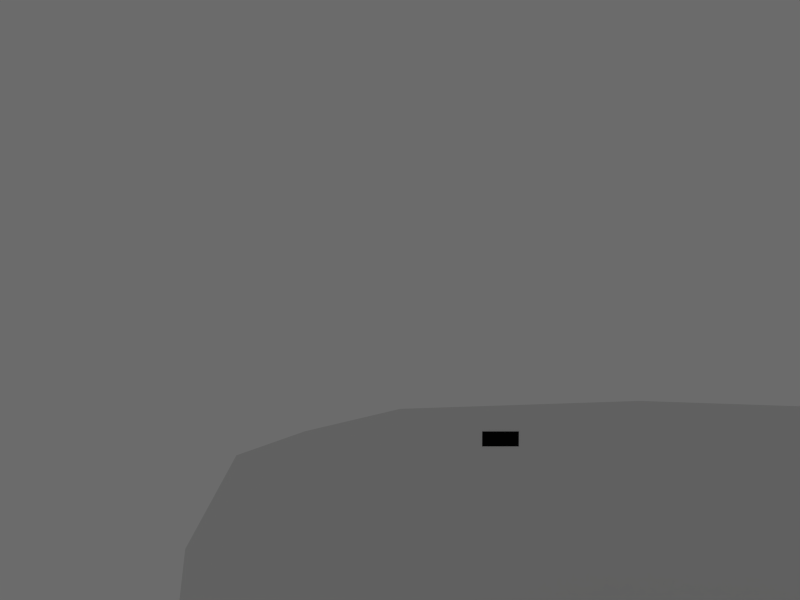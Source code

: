 # Source: piper-archer-tx-panel.blend  (saved by Blender 2.73.9; exported with 4.5.12 LTS)
import bpy
from mathutils import Matrix  # noqa: F401  (used for matrix-valued properties, if any)

bpy.ops.wm.read_factory_settings(use_empty=True)
scene = bpy.context.scene
scene.name = 'Scene'

# ---- collections
col_collection_1 = bpy.data.collections.new('Collection 1'); scene.collection.children.link(col_collection_1)
col_collection_6 = bpy.data.collections.new('Collection 6'); scene.collection.children.link(col_collection_6)

# ---- materials (node trees are filled in below, after node groups)
mat_dashboard = bpy.data.materials.new('dashboard')
mat_dashboard.alpha_threshold = 0.0
mat_dashboard.use_transparent_shadow = False
mat_dashboard.roughness = 0.5
mat_controls = bpy.data.materials.new('controls')
mat_controls.alpha_threshold = 0.0
mat_controls.use_transparent_shadow = False
mat_controls.diffuse_color = (0.42, 0.42, 0.42, 1.0)
mat_controls.roughness = 0.5
mat_controls.line_color = (0.0, 0.0, 0.0, 1.0)
mat_brown_plastic = bpy.data.materials.new('brown plastic')
mat_brown_plastic.alpha_threshold = 0.0
mat_brown_plastic.use_transparent_shadow = False
mat_brown_plastic.diffuse_color = (0.723, 0.4693, 0.1946, 1.0)
mat_brown_plastic.specular_color = (0.821, 0.8093, 0.8327)
mat_brown_plastic.roughness = 0.5
mat_brown_plastic.specular_intensity = 1.0
mat_brown_plastic.line_color = (0.0, 0.0, 0.0, 1.0)
mat_glossy_black_plastic = bpy.data.materials.new('glossy black plastic')
mat_glossy_black_plastic.alpha_threshold = 0.0
mat_glossy_black_plastic.use_transparent_shadow = False
mat_glossy_black_plastic.diffuse_color = (0.05229, 0.03737, 0.0, 1.0)
mat_glossy_black_plastic.roughness = 0.5
mat_glossy_black_plastic.line_color = (0.0, 0.0, 0.0, 1.0)
mat_black_plastic = bpy.data.materials.new('black plastic')
mat_black_plastic.alpha_threshold = 0.0
mat_black_plastic.use_transparent_shadow = False
mat_black_plastic.diffuse_color = (0.07324, 0.07324, 0.07324, 1.0)
mat_black_plastic.specular_color = (0.4849, 0.4849, 0.4849)
mat_black_plastic.roughness = 0.5
mat_black_plastic.line_color = (0.0, 0.0, 0.0, 1.0)
mat_chrome = bpy.data.materials.new('chrome')
mat_chrome.alpha_threshold = 0.0
mat_chrome.use_transparent_shadow = False
mat_chrome.diffuse_color = (1.0, 0.7255, 0.09234, 1.0)
mat_chrome.roughness = 0.5
mat_chrome.specular_intensity = 1.0
mat_chrome.line_color = (0.0, 0.0, 0.0, 1.0)
mat_white_plastic = bpy.data.materials.new('white plastic')
mat_white_plastic.alpha_threshold = 0.0
mat_white_plastic.use_transparent_shadow = False
mat_white_plastic.roughness = 0.5
mat_white_plastic.line_color = (0.0, 0.0, 0.0, 1.0)
mat_cockpit_registration = bpy.data.materials.new('cockpit registration')
mat_cockpit_registration.alpha_threshold = 0.0
mat_cockpit_registration.use_transparent_shadow = False
mat_cockpit_registration.diffuse_color = (0.003872, 0.003872, 0.003872, 1.0)
mat_cockpit_registration.roughness = 0.5
mat_cockpit_registration.line_color = (0.0, 0.0, 0.0, 1.0)

# ---- material node trees

# ---- world
world_world = bpy.data.worlds.new('World'); scene.world = world_world
world_world.use_nodes = True; world_world.node_tree.nodes.clear()
_N = world_world.node_tree.nodes; _L = world_world.node_tree.links
n0 = _N.new('ShaderNodeOutputWorld'); n0.name = 'World Output'; n0.location = (300, 300)
n1 = _N.new('ShaderNodeBackground'); n1.name = 'Background'; n1.location = (10, 300)
n1.inputs[0].default_value = (0.6703, 0.6703, 0.6703, 1.0)
n1.inputs[1].default_value = 0.2
_L.new(n1.outputs[0], n0.inputs[0])
n0.is_active_output = True
world_world.color = (0.05088, 0.05088, 0.05088)
world_world.use_sun_shadow = False
world_world.sun_shadow_jitter_overblur = 0.0
world_world.cycles.sampling_method = 'MANUAL'
world_world.cycles.sample_map_resolution = 256
world_world.light_settings.ao_factor = 0.5897
world_world.light_settings.distance = 1.0

# ---- cameras
cam_human = bpy.data.cameras.new('human')
cam_human.clip_end = 100.0
cam_human.lens = 25.11
cam_human.sensor_width = 32.0
cam_human.sensor_height = 18.0
cam_human.lens_unit = 'FOV'
cam_human.dof.focus_distance = 0.0
cam_human.dof.aperture_fstop = 128.0

# ---- meshes
me_dashboard = bpy.data.meshes.new('dashboard')
me_dashboard.from_pydata([(0.0, -5.96e-08, 0.16), (0.4222, -5.96e-08, 0.1022), (0.0, 5.96e-08, -0.36), (0.49, 5.96e-08, -0.36), (0.25, -5.96e-08, 0.1516), (0.25, 5.96e-08, -0.36), (0.35, -5.96e-08, 0.1278), (0.35, 5.96e-08, -0.36), (0.25, -0.06884, -0.4092), (0.25, -0.0003779, -0.3627), (0.25, -0.08784, -0.4062), (0.25, -0.001712, -0.3676), (0.25, -0.09456, -0.4014), (0.25, -0.03603, -0.3998), (0.25, -0.05063, -0.4057), (0.25, -0.01371, -0.3813), (0.35, -0.01371, -0.3813), (0.35, -0.05063, -0.4057), (0.35, -0.03603, -0.3998), (0.49, -0.0003779, -0.3627), (0.49, -0.001712, -0.3676), (0.49, -0.03603, -0.3998), (0.49, -0.05063, -0.4057), (0.49, -0.06884, -0.4092), (0.49, -0.08784, -0.4062), (0.49, -0.09456, -0.4014), (0.35, -0.09456, -0.4014), (0.35, -0.001712, -0.3676), (0.35, -0.08784, -0.4062), (0.35, -0.0003779, -0.3627), (0.35, -0.06884, -0.4092), (0.49, -0.01371, -0.3813), (-1.994e-10, -0.06884, -0.4092), (-1.749e-12, -0.0003779, -0.3627), (-1.994e-10, -0.08784, -0.4062), (-1.399e-11, -0.001712, -0.3676), (-1.994e-10, -0.09456, -0.4014), (1.224e-11, -0.03603, -0.3998), (-1.994e-10, -0.05063, -0.4057), (-3.498e-12, -0.01371, -0.3813), (0.0, -2.009e-09, -0.06225), (0.4907, -2.009e-09, -0.0992), (0.25, -2.009e-09, -0.0666), (0.35, -2.009e-09, -0.07892), (0.0, -3.081e-08, 0.04888), (0.4778, -3.081e-08, 0.001505), (0.25, -3.081e-08, 0.04248), (0.35, -3.081e-08, 0.02442)], [], [(43, 41, 3, 7), (40, 42, 5, 2), (42, 43, 7, 5), (31, 21, 18, 16), (31, 16, 27, 20), (19, 20, 27, 29), (24, 25, 26, 28), (18, 17, 14, 13), (23, 24, 28, 30), (16, 15, 11, 27), (22, 23, 30, 17), (28, 26, 12, 10), (30, 28, 10, 8), (21, 22, 17, 18), (17, 30, 8, 14), (29, 27, 11, 9), (16, 18, 13, 15), (14, 8, 32, 38), (13, 14, 38, 37), (15, 39, 35, 11), (15, 13, 37, 39), (9, 11, 35, 33), (10, 12, 36, 34), (8, 10, 34, 32), (3, 19, 29, 7), (7, 29, 9, 5), (5, 9, 33, 2), (46, 47, 43, 42), (44, 46, 42, 40), (47, 45, 41, 43), (6, 1, 45, 47), (0, 4, 46, 44), (4, 6, 47, 46)])
me_dashboard.polygons.foreach_set('use_smooth', [True] * 33)
_uv = me_dashboard.uv_layers.new(name='UVMap')
_uv.uv.foreach_set('vector', [0.0, 0.0, 0.0, 0.0, 0.0, 0.0, 0.0, 0.0, 0.0, 0.0, 0.0, 0.0, 0.0, 0.0, 0.0, 0.0, 0.0, 0.0, 0.0, 0.0, 0.0, 0.0, 0.0, 0.0, 0.0, 0.0, 0.0, 0.0, 0.0, 0.0, 0.0, 0.0, 0.0, 0.0, 0.0, 0.0, 0.0, 0.0, 0.0, 0.0, 0.0, 0.0, 0.0, 0.0, 0.0, 0.0, 0.0, 0.0, 0.0, 0.0, 0.0, 0.0, 0.0, 0.0, 0.0, 0.0, 0.0, 0.0, 0.0, 0.0, 0.0, 0.0, 0.0, 0.0, 0.0, 0.0, 0.0, 0.0, 0.0, 0.0, 0.0, 0.0, 0.0, 0.0, 0.0, 0.0, 0.0, 0.0, 0.0, 0.0, 0.0, 0.0, 0.0, 0.0, 0.0, 0.0, 0.0, 0.0, 0.0, 0.0, 0.0, 0.0, 0.0, 0.0, 0.0, 0.0, 0.0, 0.0, 0.0, 0.0, 0.0, 0.0, 0.0, 0.0, 0.0, 0.0, 0.0, 0.0, 0.0, 0.0, 0.0, 0.0, 0.0, 0.0, 0.0, 0.0, 0.0, 0.0, 0.0, 0.0, 0.0, 0.0, 0.0, 0.0, 0.0, 0.0, 0.0, 0.0, 0.0, 0.0, 0.0, 0.0, 0.0, 0.0, 0.0, 0.0, 0.0, 0.0, 0.0, 0.0, 0.0, 0.0, 0.0, 0.0, 0.0, 0.0, 0.0, 0.0, 0.0, 0.0, 0.0, 0.0, 0.0, 0.0, 0.0, 0.0, 0.0, 0.0, 0.0, 0.0, 0.0, 0.0, 0.0, 0.0, 0.0, 0.0, 0.0, 0.0, 0.0, 0.0, 0.0, 0.0, 0.0, 0.0, 0.0, 0.0, 0.0, 0.0, 0.0, 0.0, 0.0, 0.0, 0.0, 0.0, 0.0, 0.0, 0.0, 0.0, 0.0, 0.0, 0.0, 0.0, 0.0, 0.0, 0.0, 0.0, 0.0, 0.0, 0.0, 0.0, 0.0, 0.0, 0.0, 0.0, 0.0, 0.0, 0.0, 0.0, 0.0, 0.0, 0.0, 0.0, 0.0, 0.0, 0.0, 0.0, 0.0, 0.0, 0.0, 0.0, 0.0, 0.0, 0.0, 0.0, 0.0, 0.0, 0.0, 0.0, 0.0, 0.0, 0.0, 0.0, 0.0, 0.0, 0.0, 0.0, 0.0, 0.0, 0.0, 0.0, 0.0, 0.0, 0.0, 0.0, 0.0, 0.0, 0.0, 0.0, 0.0, 0.0, 0.0, 0.0, 0.0, 0.0, 0.0, 0.0, 0.0, 0.0, 0.0, 0.0, 0.0, 0.0, 0.0, 0.0])
me_dashboard.materials.append(mat_dashboard)
me_dashboard.use_remesh_preserve_volume = False
me_dashboard.use_remesh_preserve_attributes = False
me_dashboard.use_mirror_vertex_groups = False
me_dashboard.update()
me_mixture_lever = bpy.data.meshes.new('mixture lever')
me_mixture_lever.from_pydata([(-0.01398, -0.012, 0.1225), (-0.01398, 0.012, 0.1225), (-0.02418, -0.007842, 0.1327), (-0.02418, 0.007842, 0.1327), (0.0025, 0.007151, 0.015), (0.0025, -0.007151, 0.015), (-0.01533, 0.02074, 0.1288), (-0.02665, 0.01791, 0.1401), (-0.03324, 0.004592, 0.1467), (-0.03124, -0.01142, 0.1447), (-0.02182, -0.02074, 0.1353), (-0.0105, -0.01791, 0.124), (-0.003912, -0.004592, 0.1174), (-0.005912, 0.01142, 0.1194), (-0.02182, 0.02074, 0.1353), (-0.03124, 0.01142, 0.1447), (-0.03324, -0.004592, 0.1467), (-0.02665, -0.01791, 0.1401), (-0.01533, -0.02074, 0.1288), (-0.005912, -0.01142, 0.1194), (-0.003912, 0.004592, 0.1174), (-0.0105, 0.01791, 0.124), (-0.0121, 0.02212, 0.1256), (-0.02506, 0.02212, 0.1385), (-0.03422, 0.009161, 0.1477), (-0.03422, -0.009161, 0.1477), (-0.02506, -0.02212, 0.1385), (-0.0121, -0.02212, 0.1256), (-0.002938, -0.009161, 0.1164), (-0.002938, 0.009161, 0.1164), (-0.01858, 0.02002, 0.1321), (-0.02859, 0.01416, 0.1421), (-0.03273, 1.037e-08, 0.1462), (-0.02859, -0.01416, 0.1421), (-0.01858, -0.02002, 0.1321), (-0.008566, -0.01416, 0.1221), (-0.00442, -1.264e-08, 0.1179), (-0.008566, 0.01416, 0.1221), (-0.01752, -0.012, 0.119), (-0.01752, 0.012, 0.119), (-0.02772, -0.007842, 0.1292), (-0.02772, 0.007842, 0.1292), (-0.0025, 0.007151, 0.015), (-0.0025, -0.007151, 0.015), (-0.02382, 0.02074, 0.1203), (-0.03514, 0.01791, 0.1317), (-0.04173, 0.004592, 0.1382), (-0.03973, -0.01142, 0.1362), (-0.03031, -0.02074, 0.1268), (-0.01899, -0.01791, 0.1155), (-0.0124, -0.004592, 0.1089), (-0.0144, 0.01142, 0.1109), (-0.03031, 0.02074, 0.1268), (-0.03973, 0.01142, 0.1362), (-0.04173, -0.004592, 0.1382), (-0.03514, -0.01791, 0.1317), (-0.02382, -0.02074, 0.1203), (-0.0144, -0.01142, 0.1109), (-0.0124, 0.004592, 0.1089), (-0.01899, 0.01791, 0.1155), (-0.02058, 0.02212, 0.1171), (-0.03354, 0.02212, 0.1301), (-0.0427, 0.009161, 0.1392), (-0.0427, -0.009161, 0.1392), (-0.03354, -0.02212, 0.1301), (-0.02058, -0.02212, 0.1171), (-0.01142, -0.009161, 0.1079), (-0.01142, 0.009161, 0.1079), (-0.02706, 0.02002, 0.1236), (-0.03707, 0.01416, 0.1336), (-0.04122, 1.151e-08, 0.1377), (-0.03707, -0.01416, 0.1336), (-0.02706, -0.02002, 0.1236), (-0.01705, -0.01416, 0.1136), (-0.0129, -1.15e-08, 0.1094), (-0.01705, 0.01416, 0.1136), (-0.0025, 0.01064, 0.1041), (-0.0025, -0.01064, 0.1041), (0.0025, 0.01064, 0.1059), (0.0025, -0.01064, 0.1059)], [], [(78, 1, 0, 79), (4, 42, 76, 78), (5, 79, 77, 43), (1, 3, 2, 0), (1, 78, 76, 39), (79, 0, 38, 77), (64, 26, 17, 55), (52, 14, 30, 68), (74, 36, 12, 50), (44, 6, 22, 60), (65, 27, 18, 56), (75, 37, 13, 51), (45, 7, 23, 61), (66, 28, 19, 57), (46, 8, 24, 62), (53, 15, 31, 69), (67, 29, 20, 58), (47, 9, 25, 63), (54, 16, 32, 70), (60, 22, 21, 59), (6, 30, 14, 23, 7, 31, 15, 24, 8, 32, 16, 25, 9, 33, 17, 26, 10, 34, 18, 27, 11, 35, 19, 28, 12, 36, 20, 29, 13, 37, 21, 22), (73, 35, 11, 49), (4, 78, 79, 5), (63, 25, 16, 54), (72, 34, 10, 48), (59, 21, 37, 75), (62, 24, 15, 53), (71, 33, 9, 47), (58, 20, 36, 74), (61, 23, 14, 52), (70, 32, 8, 46), (57, 19, 35, 73), (69, 31, 7, 45), (50, 12, 28, 66), (56, 18, 34, 72), (68, 30, 6, 44), (49, 11, 27, 65), (55, 17, 33, 71), (48, 10, 26, 64), (76, 77, 38, 39), (39, 38, 40, 41), (44, 60, 59, 75, 51, 67, 58, 74, 50, 66, 57, 73, 49, 65, 56, 72, 48, 64, 55, 71, 47, 63, 54, 70, 46, 62, 53, 69, 45, 61, 52, 68), (42, 43, 77, 76), (51, 13, 29, 67), (3, 1, 39, 41), (0, 2, 40, 38)])
me_mixture_lever.polygons.foreach_set('use_smooth', [True] * 46)
_k = set([(0, 2), (0, 79), (1, 3), (1, 78), (4, 78), (5, 79), (6, 22), (6, 30), (7, 23), (7, 31), (8, 24), (8, 32), (9, 25), (9, 33), (10, 26), (10, 34), (11, 27), (11, 35), (12, 28), (12, 36), (13, 29), (13, 37), (14, 23), (14, 30), (15, 24), (15, 31), (16, 25), (16, 32), (17, 26), (17, 33), (18, 27), (18, 34), (19, 28), (19, 35), (20, 29), (20, 36), (21, 22), (21, 37), (22, 60), (23, 61), (24, 62), (25, 63), (26, 64), (27, 65), (29, 67), (38, 40), (38, 77), (39, 41), (39, 76), (42, 76), (43, 77), (44, 60), (44, 68), (45, 61), (45, 69), (46, 62), (46, 70), (47, 63), (47, 71), (48, 64), (48, 72), (49, 65), (49, 73), (50, 66), (50, 74), (51, 67), (51, 75), (52, 61), (52, 68), (53, 62), (53, 69), (54, 63), (54, 70), (55, 64), (55, 71), (56, 65), (56, 72), (57, 66), (57, 73), (58, 67), (58, 74), (59, 60), (59, 75), (76, 77), (78, 79)])
me_mixture_lever.attributes.new('sharp_edge', 'BOOLEAN', 'EDGE').data.foreach_set('value', [ (min(e.vertices), max(e.vertices)) in _k for e in me_mixture_lever.edges])
_uv = me_mixture_lever.uv_layers.new(name='UVMap')
_uv.uv.foreach_set('vector', [0.007843, 0.9823, 0.007843, 0.9823, 0.007843, 0.9823, 0.007843, 0.9823, 0.007843, 0.9823, 0.007843, 0.9823, 0.007843, 0.9823, 0.007843, 0.9823, 0.007843, 0.9823, 0.007843, 0.9823, 0.007843, 0.9823, 0.007843, 0.9823, 0.007843, 0.9823, 0.007843, 0.9823, 0.007843, 0.9823, 0.007843, 0.9823, 0.007843, 0.9823, 0.007843, 0.9823, 0.007843, 0.9823, 0.007843, 0.9823, 0.007843, 0.9823, 0.007843, 0.9823, 0.007843, 0.9823, 0.007843, 0.9823, 0.007843, 0.9823, 0.007843, 0.9823, 0.007843, 0.9823, 0.007843, 0.9823, 0.007843, 0.9823, 0.007843, 0.9823, 0.007843, 0.9823, 0.007843, 0.9823, 0.007843, 0.9823, 0.007843, 0.9823, 0.007843, 0.9823, 0.007843, 0.9823, 0.007843, 0.9823, 0.007843, 0.9823, 0.007843, 0.9823, 0.007843, 0.9823, 0.007843, 0.9823, 0.007843, 0.9823, 0.007843, 0.9823, 0.007843, 0.9823, 0.007843, 0.9823, 0.007843, 0.9823, 0.007843, 0.9823, 0.007843, 0.9823, 0.007843, 0.9823, 0.007843, 0.9823, 0.007843, 0.9823, 0.007843, 0.9823, 0.007843, 0.9823, 0.007843, 0.9823, 0.007843, 0.9823, 0.007843, 0.9823, 0.007843, 0.9823, 0.007843, 0.9823, 0.007843, 0.9823, 0.007843, 0.9823, 0.007843, 0.9823, 0.007843, 0.9823, 0.007843, 0.9823, 0.007843, 0.9823, 0.007843, 0.9823, 0.007843, 0.9823, 0.007843, 0.9823, 0.007843, 0.9823, 0.007843, 0.9823, 0.007843, 0.9823, 0.007843, 0.9823, 0.007843, 0.9823, 0.007843, 0.9823, 0.007843, 0.9823, 0.007843, 0.9823, 0.007843, 0.9823, 0.007843, 0.9823, 0.007843, 0.9823, 0.007843, 0.9823, 0.007843, 0.9823, 0.007843, 0.9823, 0.007843, 0.9823, 0.007843, 0.9823, 0.007843, 0.9823, 0.007843, 0.9823, 0.007843, 0.9823, 0.007843, 0.9823, 0.007843, 0.9823, 0.007843, 0.9823, 0.007843, 0.9823, 0.007843, 0.9823, 0.007843, 0.9823, 0.007843, 0.9823, 0.007843, 0.9823, 0.007843, 0.9823, 0.007843, 0.9823, 0.007843, 0.9823, 0.007843, 0.9823, 0.007843, 0.9823, 0.007843, 0.9823, 0.007843, 0.9823, 0.007843, 0.9823, 0.007843, 0.9823, 0.007843, 0.9823, 0.007843, 0.9823, 0.007843, 0.9823, 0.007843, 0.9823, 0.007843, 0.9823, 0.007843, 0.9823, 0.007843, 0.9823, 0.007843, 0.9823, 0.007843, 0.9823, 0.007843, 0.9823, 0.007843, 0.9823, 0.007843, 0.9823, 0.007843, 0.9823, 0.007843, 0.9823, 0.007843, 0.9823, 0.007843, 0.9823, 0.007843, 0.9823, 0.007843, 0.9823, 0.007843, 0.9823, 0.007843, 0.9823, 0.007843, 0.9823, 0.007843, 0.9823, 0.007843, 0.9823, 0.007843, 0.9823, 0.007843, 0.9823, 0.007843, 0.9823, 0.007843, 0.9823, 0.007843, 0.9823, 0.007843, 0.9823, 0.007843, 0.9823, 0.007843, 0.9823, 0.007843, 0.9823, 0.007843, 0.9823, 0.007843, 0.9823, 0.007843, 0.9823, 0.007843, 0.9823, 0.007843, 0.9823, 0.007843, 0.9823, 0.007843, 0.9823, 0.007843, 0.9823, 0.007843, 0.9823, 0.007843, 0.9823, 0.007843, 0.9823, 0.007843, 0.9823, 0.007843, 0.9823, 0.007843, 0.9823, 0.007843, 0.9823, 0.007843, 0.9823, 0.007843, 0.9823, 0.007843, 0.9823, 0.007843, 0.9823, 0.007843, 0.9823, 0.007843, 0.9823, 0.007843, 0.9823, 0.007843, 0.9823, 0.007843, 0.9823, 0.007843, 0.9823, 0.007843, 0.9823, 0.007843, 0.9823, 0.007843, 0.9823, 0.007843, 0.9823, 0.007843, 0.9823, 0.007843, 0.9823, 0.007843, 0.9823, 0.007843, 0.9823, 0.007843, 0.9823, 0.007843, 0.9823, 0.007843, 0.9823, 0.007843, 0.9823, 0.007843, 0.9823, 0.007843, 0.9823, 0.007843, 0.9823, 0.007843, 0.9823, 0.007843, 0.9823, 0.007843, 0.9823, 0.007843, 0.9823, 0.007843, 0.9823, 0.007843, 0.9823, 0.007843, 0.9823, 0.007843, 0.9823, 0.007843, 0.9823, 0.007843, 0.9823, 0.007843, 0.9823, 0.007843, 0.9823, 0.007843, 0.9823, 0.007843, 0.9823, 0.007843, 0.9823, 0.007843, 0.9823, 0.007843, 0.9823, 0.007843, 0.9823, 0.007843, 0.9823, 0.007843, 0.9823, 0.007843, 0.9823, 0.007843, 0.9823, 0.007843, 0.9823, 0.007843, 0.9823, 0.007843, 0.9823, 0.007843, 0.9823, 0.007843, 0.9823, 0.007843, 0.9823, 0.007843, 0.9823, 0.007843, 0.9823, 0.007843, 0.9823, 0.007843, 0.9823, 0.007843, 0.9823, 0.007843, 0.9823, 0.007843, 0.9823, 0.007843, 0.9823, 0.007843, 0.9823, 0.007843, 0.9823, 0.007843, 0.9823, 0.007843, 0.9823, 0.007843, 0.9823, 0.007843, 0.9823, 0.007843, 0.9823, 0.007843, 0.9823, 0.007843, 0.9823, 0.007843, 0.9823, 0.007843, 0.9823, 0.007843, 0.9823, 0.007843, 0.9823, 0.007843, 0.9823, 0.007843, 0.9823, 0.007843, 0.9823, 0.007843, 0.9823, 0.007843, 0.9823, 0.007843, 0.9823, 0.007843, 0.9823, 0.007843, 0.9823, 0.007843, 0.9823, 0.007843, 0.9823, 0.007843, 0.9823, 0.007843, 0.9823, 0.007843, 0.9823, 0.007843, 0.9823, 0.007843, 0.9823, 0.007843, 0.9823])
me_mixture_lever.materials.append(mat_controls)
me_mixture_lever.use_remesh_preserve_volume = False
me_mixture_lever.use_remesh_preserve_attributes = False
me_mixture_lever.use_mirror_vertex_groups = False
me_mixture_lever.update()
me_throttle_quadrant_001 = bpy.data.meshes.new('throttle quadrant.001')
me_throttle_quadrant_001.from_pydata([(0.079, -0.1546, 0.0731), (0.079, -0.03693, 0.0731), (0.07, -0.03693, 0.0731), (0.07, -0.03927, 0.0731), (3.725e-08, -0.03927, 0.0731), (3.725e-08, -0.02932, -0.009264), (0.07, -0.02932, -0.009264), (0.07, -0.02699, -0.008983), (0.079, -0.02699, -0.008983), (0.079, -0.1141, -0.014), (3.725e-08, -0.02822, -0.0162), (0.07, -0.02822, -0.0162), (0.07, -0.02591, -0.01577), (0.079, -0.02591, -0.01577), (0.079, -0.1065, -0.02451), (3.725e-08, -0.02667, -0.02305), (0.07, -0.02667, -0.02305), (0.07, -0.0244, -0.02247), (0.079, -0.0244, -0.02247), (0.079, -0.0957, -0.03532), (3.725e-08, -0.02469, -0.02979), (0.07, -0.02469, -0.02979), (0.07, -0.02246, -0.02907), (0.079, -0.02246, -0.02907), (0.079, -0.08034, -0.04598), (3.725e-08, -0.02228, -0.03638), (0.07, -0.02228, -0.03638), (0.07, -0.0201, -0.03552), (0.079, -0.0201, -0.03552), (0.079, -0.06629, -0.05412), (3.725e-08, -0.01946, -0.04281), (0.07, -0.01946, -0.04281), (0.07, -0.01733, -0.04181), (0.079, -0.01733, -0.04181), (0.079, -0.05654, -0.06098), (3.725e-08, -0.01622, -0.04905), (0.07, -0.01622, -0.04905), (0.07, -0.01417, -0.04791), (0.079, -0.01417, -0.04791), (0.079, -0.05088, -0.06821), (3.725e-08, -0.0126, -0.05506), (0.07, -0.0126, -0.05506), (0.07, -0.01062, -0.05379), (0.079, -0.01062, -0.05379), (0.079, -0.04595, -0.07641), (3.725e-08, -0.008592, -0.06083), (0.07, -0.008592, -0.06083), (0.07, -0.0067, -0.05944), (0.079, -0.0067, -0.05944), (0.079, -0.04051, -0.08427), (3.725e-08, -0.004225, -0.06633), (0.07, -0.004225, -0.06633), (0.07, -0.002427, -0.06482), (0.079, -0.002427, -0.06482), (0.079, -0.03457, -0.09177), (-3.739e-08, 0.08243, -0.1701), (0.07, 0.08243, -0.1701), (0.07, 0.08423, -0.1686), (0.079, 0.08423, -0.1686), (0.079, 0.05208, -0.1956), (-3.739e-08, 0.08557, -0.1738), (0.07, 0.08557, -0.1738), (0.07, 0.08714, -0.1721), (0.079, 0.08714, -0.1721), (0.079, 0.05919, -0.2033), (-3.739e-08, 0.08921, -0.177), (0.07, 0.08921, -0.177), (0.07, 0.09051, -0.1751), (0.079, 0.09051, -0.1751), (0.079, 0.06734, -0.21), (-3.739e-08, 0.09327, -0.1797), (0.07, 0.09327, -0.1797), (0.07, 0.09427, -0.1775), (0.079, 0.09427, -0.1775), (0.079, 0.07636, -0.2155), (-3.739e-08, 0.09767, -0.1817), (0.07, 0.09767, -0.1817), (0.07, 0.09835, -0.1794), (0.079, 0.09835, -0.1794), (0.079, 0.08607, -0.2196), (-3.739e-08, 0.1023, -0.1831), (0.07, 0.1023, -0.1831), (0.07, 0.1027, -0.1808), (0.079, 0.1027, -0.1808), (0.079, 0.09627, -0.2222), (-3.739e-08, 0.1071, -0.1838), (0.07, 0.1071, -0.1838), (0.07, 0.1071, -0.1814), (0.079, 0.1071, -0.1814), (0.079, 0.1067, -0.2234), (3.767e-18, -0.1546, 0.0731), (0.0, -0.1141, -0.014), (0.0, -0.1065, -0.02451), (0.0, -0.0957, -0.03532), (0.0, -0.08034, -0.04598), (0.0, -0.06629, -0.05412), (0.0, -0.05654, -0.06098), (0.0, -0.05088, -0.06821), (0.0, -0.04595, -0.07641), (0.0, -0.04051, -0.08427), (0.0, -0.03457, -0.09177), (3.364e-11, 0.05208, -0.1956), (3.364e-11, 0.05919, -0.2033), (3.364e-11, 0.06734, -0.21), (3.364e-11, 0.07636, -0.2155), (3.364e-11, 0.08607, -0.2196), (3.364e-11, 0.09627, -0.2222), (3.364e-11, 0.1067, -0.2234)], [], [(2, 1, 8, 7), (3, 2, 7, 6), (7, 8, 13, 12), (4, 3, 6, 5), (1, 0, 9, 8), (12, 13, 18, 17), (8, 9, 14, 13), (6, 7, 12, 11), (5, 6, 11, 10), (17, 18, 23, 22), (13, 14, 19, 18), (11, 12, 17, 16), (10, 11, 16, 15), (22, 23, 28, 27), (18, 19, 24, 23), (16, 17, 22, 21), (15, 16, 21, 20), (27, 28, 33, 32), (23, 24, 29, 28), (21, 22, 27, 26), (20, 21, 26, 25), (32, 33, 38, 37), (28, 29, 34, 33), (26, 27, 32, 31), (25, 26, 31, 30), (37, 38, 43, 42), (33, 34, 39, 38), (31, 32, 37, 36), (30, 31, 36, 35), (42, 43, 48, 47), (38, 39, 44, 43), (36, 37, 42, 41), (35, 36, 41, 40), (47, 48, 53, 52), (43, 44, 49, 48), (41, 42, 47, 46), (40, 41, 46, 45), (52, 53, 58, 57), (48, 49, 54, 53), (46, 47, 52, 51), (45, 46, 51, 50), (57, 58, 63, 62), (53, 54, 59, 58), (51, 52, 57, 56), (50, 51, 56, 55), (62, 63, 68, 67), (58, 59, 64, 63), (56, 57, 62, 61), (55, 56, 61, 60), (67, 68, 73, 72), (63, 64, 69, 68), (61, 62, 67, 66), (60, 61, 66, 65), (72, 73, 78, 77), (68, 69, 74, 73), (66, 67, 72, 71), (65, 66, 71, 70), (77, 78, 83, 82), (73, 74, 79, 78), (71, 72, 77, 76), (70, 71, 76, 75), (82, 83, 88, 87), (78, 79, 84, 83), (76, 77, 82, 81), (75, 76, 81, 80), (83, 84, 89, 88), (81, 82, 87, 86), (80, 81, 86, 85), (9, 0, 90, 91), (14, 9, 91, 92), (19, 14, 92, 93), (24, 19, 93, 94), (29, 24, 94, 95), (34, 29, 95, 96), (39, 34, 96, 97), (44, 39, 97, 98), (49, 44, 98, 99), (54, 49, 99, 100), (89, 84, 106, 107), (59, 54, 100, 101), (64, 59, 101, 102), (69, 64, 102, 103), (74, 69, 103, 104), (79, 74, 104, 105), (84, 79, 105, 106)])
me_throttle_quadrant_001.polygons.foreach_set('use_smooth', [True] * 85)
_uv = me_throttle_quadrant_001.uv_layers.new(name='UVMap')
_uv.uv.foreach_set('vector', [1.579, 1.909, 1.384, 1.909, 1.384, 1.406, 1.579, 1.406, 1.34, -0.2045, 1.384, -0.1923, 0.9808, 0.3122, 0.9343, 0.3024, 1.579, 1.406, 1.384, 1.406, 1.384, 1.342, 1.579, 1.342, 0.735, 1.941, -0.567, 1.941, -0.567, 1.437, 0.735, 1.437, 0.5792, 0.7564, -0.7752, 0.7564, -0.3135, 0.1319, 0.6888, 0.1868, 1.579, 1.342, 1.384, 1.342, 1.384, 1.276, 1.579, 1.276, 0.6888, 0.1868, -0.3135, 0.1319, -0.2258, 0.01702, 0.7012, 0.1126, 0.9343, 0.3024, 0.9808, 0.3122, 0.9253, 0.377, 0.8776, 0.3687, 0.735, 1.437, -0.567, 1.437, -0.567, 1.371, 0.735, 1.371, 1.579, 1.276, 1.384, 1.276, 1.384, 1.208, 1.579, 1.208, 0.7012, 0.1126, -0.2258, 0.01702, -0.1021, -0.1012, 0.7186, 0.03928, 0.8776, 0.3687, 0.9253, 0.377, 0.8788, 0.4434, 0.83, 0.4366, 0.735, 1.371, -0.567, 1.371, -0.567, 1.303, 0.735, 1.303, 1.579, 1.208, 1.384, 1.208, 1.384, 1.14, 1.579, 1.14, 0.7186, 0.03928, -0.1021, -0.1012, 0.07476, -0.2177, 0.7409, -0.03279, 0.83, 0.4366, 0.8788, 0.4434, 0.8415, 0.5111, 0.7918, 0.5057, 0.735, 1.303, -0.567, 1.303, -0.567, 1.234, 0.735, 1.234, 1.579, 1.14, 1.384, 1.14, 1.384, 1.07, 1.579, 1.07, 0.7409, -0.03279, 0.07476, -0.2177, 0.2364, -0.3067, 0.7681, -0.1034, 0.7918, 0.5057, 0.8415, 0.5111, 0.8135, 0.5797, 0.7632, 0.5758, 0.735, 1.234, -0.567, 1.234, -0.567, 1.164, 0.735, 1.164, 1.579, 1.07, 1.384, 1.07, 1.384, 1.001, 1.579, 1.001, 0.7681, -0.1034, 0.2364, -0.3067, 0.3487, -0.3817, 0.7999, -0.1721, 0.7632, 0.5758, 0.8135, 0.5797, 0.7949, 0.649, 0.7442, 0.6467, 0.735, 1.164, -0.567, 1.164, -0.567, 1.093, 0.735, 1.093, 1.579, 1.001, 1.384, 1.001, 1.384, 0.9308, 1.579, 0.9308, 0.7999, -0.1721, 0.3487, -0.3817, 0.4138, -0.4607, 0.8363, -0.2388, 0.7442, 0.6467, 0.7949, 0.649, 0.7859, 0.7188, 0.735, 0.718, 0.735, 1.093, -0.567, 1.093, -0.567, 1.022, 0.735, 1.022, 1.579, 0.9308, 1.384, 0.9308, 1.384, 0.8611, 1.579, 0.8611, 0.8363, -0.2388, 0.4138, -0.4607, 0.4705, -0.5504, 0.8772, -0.3031, 0.735, 0.718, 0.7859, 0.7188, 0.7864, 0.7887, 0.7355, 0.7894, 0.735, 1.022, -0.567, 1.022, -0.567, 0.9506, 0.735, 0.9506, 1.579, 0.8611, 1.384, 0.8611, 1.384, 0.7917, 1.579, 0.7917, 0.8772, -0.3031, 0.4705, -0.5504, 0.5332, -0.6363, 0.9223, -0.3648, 0.7355, 0.7894, 0.7864, 0.7887, 0.7966, 0.8584, 0.7458, 0.8606, 0.735, 0.9506, -0.567, 0.9506, -0.567, 0.8793, 0.735, 0.8793, 1.579, 0.7917, 1.384, 0.7917, 1.384, 0.02823, 1.579, 0.02823, 0.9223, -0.3648, 0.5332, -0.6363, 0.6015, -0.7183, 0.9715, -0.4237, 0.7458, 0.8606, 0.7966, 0.8584, 0.8162, 0.9276, 0.7659, 0.9314, 0.735, 0.8793, -0.567, 0.8793, -0.567, 0.8084, 0.735, 0.8084, 1.579, 0.02823, 1.384, 0.02823, 1.384, -0.01709, 1.579, -0.01709, 0.9715, -0.4237, 0.6015, -0.7183, 1.154, -1.359, 1.524, -1.065, 0.7659, 0.9314, 0.8162, 0.9276, 1.057, 1.69, 1.006, 1.694, 0.735, 0.8084, -0.567, 0.8084, -0.567, 0.04495, 0.735, 0.04495, 1.579, -0.01709, 1.384, -0.01709, 1.384, -0.06095, 1.579, -0.06095, 1.524, -1.065, 1.154, -1.359, 1.236, -1.444, 1.557, -1.102, 1.006, 1.694, 1.057, 1.69, 1.072, 1.735, 1.024, 1.742, 0.735, 0.04495, -0.567, 0.04495, -0.567, -0.003721, 0.735, -0.003721, 1.579, -0.06095, 1.384, -0.06095, 1.384, -0.1025, 1.579, -0.1025, 1.557, -1.102, 1.236, -1.444, 1.329, -1.518, 1.596, -1.135, 1.024, 1.742, 1.072, 1.735, 1.102, 1.779, 1.056, 1.789, 0.735, -0.003721, -0.567, -0.003721, -0.567, -0.05079, 0.735, -0.05079, 1.579, -0.1025, 1.384, -0.1025, 1.384, -0.1407, 1.579, -0.1407, 1.596, -1.135, 1.329, -1.518, 1.433, -1.577, 1.639, -1.162, 1.056, 1.789, 1.102, 1.779, 1.144, 1.82, 1.102, 1.833, 0.735, -0.05079, -0.567, -0.05079, -0.567, -0.0953, 0.735, -0.0953, 1.579, -0.1407, 1.384, -0.1407, 1.384, -0.175, 1.579, -0.175, 1.639, -1.162, 1.433, -1.577, 1.545, -1.622, 1.686, -1.183, 1.102, 1.833, 1.144, 1.82, 1.199, 1.858, 1.161, 1.874, 0.735, -0.0953, -0.567, -0.0953, -0.567, -0.1363, 0.735, -0.1363, 1.579, -0.175, 1.384, -0.175, 1.384, -0.2045, 1.579, -0.2045, 1.686, -1.183, 1.545, -1.622, 1.662, -1.651, 1.736, -1.198, 1.161, 1.874, 1.199, 1.858, 1.265, 1.892, 1.232, 1.911, 0.735, -0.1363, -0.567, -0.1363, -0.567, -0.173, 0.735, -0.173, 1.736, -1.198, 1.662, -1.651, 1.783, -1.663, 1.787, -1.205, 1.232, 1.911, 1.265, 1.892, 1.34, 1.921, 1.314, 1.942, 0.735, -0.173, -0.567, -0.173, -0.567, -0.2045, 0.735, -0.2045, -0.7333, -1.666, -0.7333, -1.666, -0.7333, -1.666, -0.7333, -1.666, -0.7333, -1.666, -0.7333, -1.666, -0.7333, -1.666, -0.7333, -1.666, -0.7333, -1.666, -0.7333, -1.666, -0.7333, -1.666, -0.7333, -1.666, -0.7333, -1.666, -0.7333, -1.666, -0.7333, -1.666, -0.7333, -1.666, -0.7333, -1.666, -0.7333, -1.666, -0.7333, -1.666, -0.7333, -1.666, -0.7333, -1.666, -0.7333, -1.666, -0.7333, -1.666, -0.7333, -1.666, -0.7333, -1.666, -0.7333, -1.666, -0.7333, -1.666, -0.7333, -1.666, -0.7333, -1.666, -0.7333, -1.666, -0.7333, -1.666, -0.7333, -1.666, -0.7333, -1.666, -0.7333, -1.666, -0.7333, -1.666, -0.7333, -1.666, -0.7333, -1.666, -0.7333, -1.666, -0.7333, -1.666, -0.7333, -1.666, -0.7333, -1.666, -0.7333, -1.666, -0.7333, -1.666, -0.7333, -1.666, -0.7333, -1.666, -0.7333, -1.666, -0.7333, -1.666, -0.7333, -1.666, -0.7333, -1.666, -0.7333, -1.666, -0.7333, -1.666, -0.7333, -1.666, -0.7333, -1.666, -0.7333, -1.666, -0.7333, -1.666, -0.7333, -1.666, -0.7333, -1.666, -0.7333, -1.666, -0.7333, -1.666, -0.7333, -1.666, -0.7333, -1.666, -0.7333, -1.666, -0.7333, -1.666, -0.7333, -1.666, -0.7333, -1.666, -0.7333, -1.666, -0.7333, -1.666, -0.7333, -1.666])
me_throttle_quadrant_001.materials.append(mat_brown_plastic)
me_throttle_quadrant_001.use_remesh_preserve_volume = False
me_throttle_quadrant_001.use_remesh_preserve_attributes = False
me_throttle_quadrant_001.use_mirror_vertex_groups = False
me_throttle_quadrant_001.update()
me_throttle_lever = bpy.data.meshes.new('throttle lever')
me_throttle_lever.from_pydata([(-0.03, -4.015e-10, 0.1478), (-0.03, -0.002103, 0.1476), (-0.03, -0.004125, 0.147), (-0.03, -0.005988, 0.146), (-0.03, -0.007621, 0.1446), (-0.03, -0.008962, 0.143), (-0.03, -0.009958, 0.1411), (-0.03, -0.01057, 0.1391), (-0.03, -0.01078, 0.137), (-0.03, -0.01057, 0.1349), (-0.03, -0.009958, 0.1329), (-0.03, -0.008962, 0.131), (-0.03, -0.007621, 0.1294), (-0.03, -0.005988, 0.128), (-0.03, -0.004125, 0.127), (-0.03, -0.002103, 0.1264), (-0.03, 3.11e-09, 0.1262), (-0.03, 0.002103, 0.1264), (-0.03, 0.004125, 0.127), (-0.03, 0.005988, 0.128), (-0.03, 0.007621, 0.1294), (-0.03, 0.008962, 0.131), (-0.03, 0.009958, 0.1329), (-0.03, 0.01057, 0.1349), (-0.03, 0.01078, 0.137), (-0.03, 0.01057, 0.1391), (-0.03, 0.009957, 0.1411), (-0.03, 0.008962, 0.143), (-0.03, 0.007621, 0.1446), (-0.03, 0.005988, 0.146), (-0.03, 0.004125, 0.147), (-0.03, 0.002103, 0.1476), (-0.03, -4.015e-10, 0.1501), (-0.03, -0.002547, 0.1498), (-0.03, -0.004996, 0.1491), (-0.03, -0.007253, 0.1479), (-0.03, -0.009231, 0.1462), (-0.03, -0.01086, 0.1443), (-0.03, -0.01206, 0.142), (-0.03, -0.0128, 0.1395), (-0.03, -0.01306, 0.137), (-0.03, -0.0128, 0.1345), (-0.03, -0.01206, 0.132), (-0.03, -0.01086, 0.1297), (-0.03, -0.009231, 0.1278), (-0.03, -0.007253, 0.1261), (-0.03, -0.004996, 0.1249), (-0.03, -0.002547, 0.1242), (-0.03, 3.852e-09, 0.1239), (-0.03, 0.002547, 0.1242), (-0.03, 0.004996, 0.1249), (-0.03, 0.007253, 0.1261), (-0.03, 0.009232, 0.1278), (-0.03, 0.01086, 0.1297), (-0.03, 0.01206, 0.132), (-0.03, 0.0128, 0.1345), (-0.03, 0.01306, 0.137), (-0.03, 0.0128, 0.1395), (-0.03, 0.01206, 0.142), (-0.03, 0.01086, 0.1443), (-0.03, 0.009231, 0.1462), (-0.03, 0.007253, 0.1479), (-0.03, 0.004996, 0.1491), (-0.03, 0.002547, 0.1498), (-0.01, -0.0111, 0.1481), (-0.01, -0.00872, 0.15), (-0.01, 0.0145, 0.143), (-0.01, 0.01539, 0.1401), (-0.01, -0.006006, 0.1515), (-0.01, -4.015e-10, 0.1527), (-0.01, 0.003062, 0.1524), (-0.01, -0.01539, 0.1339), (-0.01, -0.01569, 0.137), (-0.01, 0.006006, 0.1515), (-0.01, -0.006006, 0.1225), (-0.01, -0.00872, 0.124), (-0.01, 0.0111, 0.1259), (-0.01, 0.00872, 0.124), (-0.01, 0.006006, 0.1225), (-0.01, 0.01569, 0.137), (-0.01, -0.003062, 0.1524), (-0.01, -0.01539, 0.1401), (-0.01, 0.00872, 0.15), (-0.01, -0.0145, 0.143), (-0.01, -0.0111, 0.1259), (-0.01, 0.003062, 0.1216), (-0.01, 0.01539, 0.1339), (-0.01, 0.0145, 0.131), (-0.01, 0.0111, 0.1481), (-0.01, -0.01305, 0.1457), (-0.01, -0.01305, 0.1283), (-0.01, -0.0145, 0.131), (-0.01, 4.713e-09, 0.1213), (-0.01, 0.01305, 0.1283), (-0.01, 0.01305, 0.1457), (-0.01, -0.003062, 0.1216), (0.0075, -0.01563, 0.14), (0.0075, 0.01563, 0.14), (0.0075, -0.008013, 0.1493), (0.0075, 0.008013, 0.1493), (-0.0025, 0.006675, 0.015), (-0.0025, -0.006675, 0.015), (0.05, -4.015e-10, 0.1478), (0.05, -0.002103, 0.1476), (0.05, -0.004125, 0.147), (0.05, -0.005988, 0.146), (0.05, -0.007621, 0.1446), (0.05, -0.008962, 0.143), (0.05, -0.009958, 0.1411), (0.05, -0.01057, 0.1391), (0.05, -0.01078, 0.137), (0.05, -0.01057, 0.1349), (0.05, -0.009958, 0.1329), (0.05, -0.008962, 0.131), (0.05, -0.007621, 0.1294), (0.05, -0.005988, 0.128), (0.05, -0.004125, 0.127), (0.05, -0.002103, 0.1264), (0.05, 3.11e-09, 0.1262), (0.05, 0.002103, 0.1264), (0.05, 0.004125, 0.127), (0.05, 0.005988, 0.128), (0.05, 0.007621, 0.1294), (0.05, 0.008962, 0.131), (0.05, 0.009958, 0.1329), (0.05, 0.01057, 0.1349), (0.05, 0.01078, 0.137), (0.05, 0.01057, 0.1391), (0.05, 0.009957, 0.1411), (0.05, 0.008962, 0.143), (0.05, 0.007621, 0.1446), (0.05, 0.005988, 0.146), (0.05, 0.004125, 0.147), (0.05, 0.002103, 0.1476), (0.05, -4.015e-10, 0.1501), (0.05, -0.002547, 0.1498), (0.05, -0.004996, 0.1491), (0.05, -0.007253, 0.1479), (0.05, -0.009231, 0.1462), (0.05, -0.01086, 0.1443), (0.05, -0.01206, 0.142), (0.05, -0.0128, 0.1395), (0.05, -0.01306, 0.137), (0.05, -0.0128, 0.1345), (0.05, -0.01206, 0.132), (0.05, -0.01086, 0.1297), (0.05, -0.009231, 0.1278), (0.05, -0.007253, 0.1261), (0.05, -0.004996, 0.1249), (0.05, -0.002547, 0.1242), (0.05, 3.852e-09, 0.1239), (0.05, 0.002547, 0.1242), (0.05, 0.004996, 0.1249), (0.05, 0.007253, 0.1261), (0.05, 0.009232, 0.1278), (0.05, 0.01086, 0.1297), (0.05, 0.01206, 0.132), (0.05, 0.0128, 0.1345), (0.05, 0.01306, 0.137), (0.05, 0.0128, 0.1395), (0.05, 0.01206, 0.142), (0.05, 0.01086, 0.1443), (0.05, 0.009231, 0.1462), (0.05, 0.007253, 0.1479), (0.05, 0.004996, 0.1491), (0.05, 0.002547, 0.1498), (0.01, -4.015e-10, 0.1506), (0.01, -0.002655, 0.1503), (0.01, -0.005209, 0.1496), (0.01, -0.007562, 0.1483), (0.01, -0.009624, 0.1466), (0.01, -0.01132, 0.1446), (0.01, -0.01257, 0.1422), (0.01, -0.01335, 0.1397), (0.01, -0.01361, 0.137), (0.01, -0.01335, 0.1343), (0.01, -0.01257, 0.1318), (0.01, -0.01132, 0.1294), (0.01, -0.009624, 0.1274), (0.01, -0.007562, 0.1257), (0.01, -0.005209, 0.1244), (0.01, -0.002655, 0.1237), (0.01, 4.033e-09, 0.1234), (0.01, 0.002655, 0.1237), (0.01, 0.005209, 0.1244), (0.01, 0.007562, 0.1257), (0.01, 0.009624, 0.1274), (0.01, 0.01132, 0.1294), (0.01, 0.01257, 0.1318), (0.01, 0.01335, 0.1343), (0.01, 0.01361, 0.137), (0.01, 0.01335, 0.1397), (0.01, 0.01257, 0.1422), (0.01, 0.01132, 0.1446), (0.01, 0.009624, 0.1466), (0.01, 0.007562, 0.1483), (0.01, 0.005209, 0.1496), (0.01, 0.002655, 0.1503), (0.01, -4.015e-10, 0.1535), (0.01, -0.003216, 0.1532), (0.01, -0.006309, 0.1522), (0.01, -0.009159, 0.1507), (0.01, -0.01166, 0.1487), (0.01, -0.01371, 0.1462), (0.01, -0.01523, 0.1433), (0.01, -0.01617, 0.1402), (0.01, -0.01649, 0.137), (0.01, -0.01617, 0.1338), (0.01, -0.01523, 0.1307), (0.01, -0.01371, 0.1278), (0.01, -0.01166, 0.1253), (0.01, -0.009159, 0.1233), (0.01, -0.006309, 0.1218), (0.01, -0.003216, 0.1208), (0.01, 4.97e-09, 0.1205), (0.01, 0.003216, 0.1208), (0.01, 0.006309, 0.1218), (0.01, 0.009159, 0.1233), (0.01, 0.01166, 0.1253), (0.01, 0.01371, 0.1278), (0.01, 0.01523, 0.1307), (0.01, 0.01617, 0.1338), (0.01, 0.01649, 0.137), (0.01, 0.01617, 0.1402), (0.01, 0.01523, 0.1433), (0.01, 0.01371, 0.1462), (0.01, 0.01166, 0.1487), (0.01, 0.009159, 0.1507), (0.01, 0.006309, 0.1522), (0.01, 0.003216, 0.1532), (0.03, -0.0111, 0.1481), (0.03, -0.00872, 0.15), (0.03, 0.0145, 0.143), (0.03, 0.01539, 0.1401), (0.03, -0.006006, 0.1515), (0.03, -4.015e-10, 0.1527), (0.03, 0.003062, 0.1524), (0.03, -0.01539, 0.1339), (0.03, -0.01569, 0.137), (0.03, 0.006006, 0.1515), (0.03, -0.006006, 0.1225), (0.03, -0.00872, 0.124), (0.03, 0.0111, 0.1259), (0.03, 0.00872, 0.124), (0.03, 0.006006, 0.1225), (0.03, 0.01569, 0.137), (0.03, -0.003062, 0.1524), (0.03, -0.01539, 0.1401), (0.03, 0.00872, 0.15), (0.03, -0.0145, 0.143), (0.03, -0.0111, 0.1259), (0.03, 0.003062, 0.1216), (0.03, 0.01539, 0.1339), (0.03, 0.0145, 0.131), (0.03, 0.0111, 0.1481), (0.03, -0.01305, 0.1457), (0.03, -0.01305, 0.1283), (0.03, -0.0145, 0.131), (0.03, 4.713e-09, 0.1213), (0.03, 0.01305, 0.1283), (0.03, 0.01305, 0.1457), (0.03, -0.003062, 0.1216), (0.0, 0.01029, 0.105), (0.0125, -0.01563, 0.14), (0.01, 0.01563, 0.14), (0.0125, 0.01563, 0.14), (-0.0025, 0.01029, 0.1056), (0.0125, -0.008013, 0.1493), (0.01, 0.008013, 0.1493), (0.0125, 0.008013, 0.1493), (0.0025, 0.006675, 0.015), (0.0025, -0.006675, 0.015), (0.0, 0.006675, 0.015), (-0.0025, -0.01029, 0.1056), (0.0025, -0.01029, 0.1044), (0.0025, 0.01029, 0.1044), (0.0075, -0.01081, 0.1256), (0.0075, 0.01081, 0.1256), (0.01, 0.01081, 0.125), (0.0125, -0.01081, 0.1244), (0.0125, 0.01081, 0.1244)], [], [(29, 61, 60, 28), (25, 57, 56, 24), (21, 53, 52, 20), (17, 49, 48, 16), (13, 45, 44, 12), (9, 41, 40, 8), (5, 37, 36, 4), (1, 33, 32, 0), (30, 62, 61, 29), (26, 58, 57, 25), (22, 54, 53, 21), (18, 50, 49, 17), (2, 34, 33, 1), (14, 46, 45, 13), (10, 42, 41, 9), (6, 38, 37, 5), (31, 63, 62, 30), (27, 59, 58, 26), (23, 55, 54, 22), (19, 51, 50, 18), (7, 39, 38, 6), (3, 35, 34, 2), (15, 47, 46, 14), (11, 43, 42, 10), (0, 32, 63, 31), (28, 60, 59, 27), (24, 56, 55, 23), (20, 52, 51, 19), (12, 44, 43, 11), (8, 40, 39, 7), (4, 36, 35, 3), (16, 48, 47, 15), (64, 202, 201, 65), (12, 178, 179, 13), (66, 224, 223, 67), (65, 201, 200, 68), (69, 198, 229, 70), (71, 207, 206, 72), (17, 183, 184, 18), (23, 189, 190, 24), (0, 166, 167, 1), (70, 229, 228, 73), (74, 212, 211, 75), (22, 188, 189, 23), (28, 194, 195, 29), (5, 171, 172, 6), (76, 218, 217, 77), (11, 177, 178, 12), (77, 217, 216, 78), (67, 223, 222, 79), (68, 200, 199, 80), (10, 176, 177, 11), (16, 182, 183, 17), (72, 206, 205, 81), (73, 228, 227, 82), (81, 205, 204, 83), (21, 187, 188, 22), (75, 211, 210, 84), (4, 170, 171, 5), (27, 193, 194, 28), (26, 192, 193, 27), (78, 216, 215, 85), (79, 222, 221, 86), (9, 175, 176, 10), (80, 199, 198, 69), (15, 181, 182, 16), (86, 221, 220, 87), (82, 227, 226, 88), (14, 180, 181, 15), (83, 204, 203, 89), (84, 210, 209, 90), (20, 186, 187, 21), (3, 169, 170, 4), (90, 209, 208, 91), (2, 168, 169, 3), (85, 215, 214, 92), (25, 191, 192, 26), (31, 197, 166, 0), (8, 174, 175, 9), (87, 220, 219, 93), (30, 196, 197, 31), (88, 226, 225, 94), (89, 203, 202, 64), (13, 179, 180, 14), (19, 185, 186, 20), (94, 225, 224, 66), (18, 184, 185, 19), (91, 208, 207, 71), (1, 167, 168, 2), (92, 214, 213, 95), (24, 190, 191, 25), (7, 173, 174, 8), (95, 213, 212, 74), (93, 219, 218, 76), (6, 172, 173, 7), (29, 195, 196, 30), (36, 64, 65, 35), (58, 66, 67, 57), (35, 65, 68, 34), (32, 69, 70, 63), (41, 71, 72, 40), (63, 70, 73, 62), (46, 74, 75, 45), (52, 76, 77, 51), (51, 77, 78, 50), (57, 67, 79, 56), (34, 68, 80, 33), (40, 72, 81, 39), (62, 73, 82, 61), (39, 81, 83, 38), (45, 75, 84, 44), (50, 78, 85, 49), (56, 79, 86, 55), (33, 80, 69, 32), (55, 86, 87, 54), (61, 82, 88, 60), (38, 83, 89, 37), (44, 84, 90, 43), (43, 90, 91, 42), (49, 85, 92, 48), (54, 87, 93, 53), (60, 88, 94, 59), (37, 89, 64, 36), (59, 94, 66, 58), (42, 91, 71, 41), (48, 92, 95, 47), (47, 95, 74, 46), (53, 93, 76, 52), (277, 276, 96, 97), (278, 277, 97, 264), (100, 101, 273, 266), (97, 96, 98, 99), (264, 97, 99, 268), (276, 279, 263, 96), (131, 130, 162, 163), (127, 126, 158, 159), (123, 122, 154, 155), (119, 118, 150, 151), (115, 114, 146, 147), (111, 110, 142, 143), (107, 106, 138, 139), (103, 102, 134, 135), (132, 131, 163, 164), (128, 127, 159, 160), (124, 123, 155, 156), (120, 119, 151, 152), (104, 103, 135, 136), (116, 115, 147, 148), (112, 111, 143, 144), (108, 107, 139, 140), (133, 132, 164, 165), (129, 128, 160, 161), (125, 124, 156, 157), (121, 120, 152, 153), (109, 108, 140, 141), (105, 104, 136, 137), (117, 116, 148, 149), (113, 112, 144, 145), (102, 133, 165, 134), (130, 129, 161, 162), (126, 125, 157, 158), (122, 121, 153, 154), (114, 113, 145, 146), (110, 109, 141, 142), (106, 105, 137, 138), (118, 117, 149, 150), (230, 231, 201, 202), (114, 115, 179, 178), (232, 233, 223, 224), (231, 234, 200, 201), (235, 236, 229, 198), (237, 238, 206, 207), (119, 120, 184, 183), (125, 126, 190, 189), (102, 103, 167, 166), (236, 239, 228, 229), (240, 241, 211, 212), (124, 125, 189, 188), (130, 131, 195, 194), (107, 108, 172, 171), (242, 243, 217, 218), (113, 114, 178, 177), (243, 244, 216, 217), (233, 245, 222, 223), (234, 246, 199, 200), (112, 113, 177, 176), (118, 119, 183, 182), (238, 247, 205, 206), (239, 248, 227, 228), (247, 249, 204, 205), (123, 124, 188, 187), (241, 250, 210, 211), (106, 107, 171, 170), (129, 130, 194, 193), (128, 129, 193, 192), (244, 251, 215, 216), (245, 252, 221, 222), (111, 112, 176, 175), (246, 235, 198, 199), (117, 118, 182, 181), (252, 253, 220, 221), (248, 254, 226, 227), (116, 117, 181, 180), (249, 255, 203, 204), (250, 256, 209, 210), (122, 123, 187, 186), (105, 106, 170, 169), (256, 257, 208, 209), (104, 105, 169, 168), (251, 258, 214, 215), (127, 128, 192, 191), (133, 102, 166, 197), (110, 111, 175, 174), (253, 259, 219, 220), (132, 133, 197, 196), (254, 260, 225, 226), (255, 230, 202, 203), (115, 116, 180, 179), (121, 122, 186, 185), (260, 232, 224, 225), (120, 121, 185, 184), (257, 237, 207, 208), (103, 104, 168, 167), (258, 261, 213, 214), (126, 127, 191, 190), (109, 110, 174, 173), (261, 240, 212, 213), (259, 242, 218, 219), (108, 109, 173, 172), (131, 132, 196, 195), (138, 137, 231, 230), (160, 159, 233, 232), (137, 136, 234, 231), (134, 165, 236, 235), (143, 142, 238, 237), (165, 164, 239, 236), (148, 147, 241, 240), (154, 153, 243, 242), (153, 152, 244, 243), (159, 158, 245, 233), (136, 135, 246, 234), (142, 141, 247, 238), (164, 163, 248, 239), (141, 140, 249, 247), (147, 146, 250, 241), (152, 151, 251, 244), (158, 157, 252, 245), (135, 134, 235, 246), (157, 156, 253, 252), (163, 162, 254, 248), (140, 139, 255, 249), (146, 145, 256, 250), (145, 144, 257, 256), (151, 150, 258, 251), (156, 155, 259, 253), (162, 161, 260, 254), (139, 138, 230, 255), (161, 160, 232, 260), (144, 143, 237, 257), (150, 149, 261, 258), (149, 148, 240, 261), (155, 154, 242, 259), (280, 265, 263, 279), (278, 264, 265, 280), (272, 100, 266, 262), (265, 269, 267, 263), (264, 268, 269, 265), (101, 271, 274, 273), (96, 263, 267, 98), (270, 275, 274, 271), (272, 262, 275, 270), (266, 273, 276, 277), (262, 266, 277, 278), (273, 274, 279, 276), (275, 280, 279, 274), (262, 278, 280, 275)])
me_throttle_lever.polygons.foreach_set('use_smooth', [1, 1, 1, 1, 1, 1, 1, 1, 1, 1, 1, 1, 1, 1, 1, 1, 1, 1, 1, 1, 1, 1, 1, 1, 1, 1, 1, 1, 1, 1, 1, 1, 1, 1, 1, 1, 1, 1, 1, 1, 1, 1, 1, 1, 1, 1, 1, 1, 1, 1, 1, 1, 1, 1, 1, 1, 1, 1, 1, 1, 1, 1, 1, 1, 1, 1, 1, 1, 1, 1, 1, 1, 1, 1, 1, 1, 1, 1, 1, 1, 1, 1, 1, 1, 1, 1, 1, 1, 1, 1, 1, 1, 1, 1, 1, 1, 1, 1, 1, 1, 1, 1, 1, 1, 1, 1, 1, 1, 1, 1, 1, 1, 1, 1, 1, 1, 1, 1, 1, 1, 1, 1, 1, 1, 1, 1, 1, 1, 0, 0, 0, 0, 0, 0, 1, 1, 1, 1, 1, 1, 1, 1, 1, 1, 1, 1, 1, 1, 1, 1, 1, 1, 1, 1, 1, 1, 1, 1, 1, 1, 1, 1, 1, 1, 1, 1, 1, 1, 1, 1, 1, 1, 1, 1, 1, 1, 1, 1, 1, 1, 1, 1, 1, 1, 1, 1, 1, 1, 1, 1, 1, 1, 1, 1, 1, 1, 1, 1, 1, 1, 1, 1, 1, 1, 1, 1, 1, 1, 1, 1, 1, 1, 1, 1, 1, 1, 1, 1, 1, 1, 1, 1, 1, 1, 1, 1, 1, 1, 1, 1, 1, 1, 1, 1, 1, 1, 1, 1, 1, 1, 1, 1, 1, 1, 1, 1, 1, 1, 1, 1, 1, 1, 1, 1, 1, 1, 1, 1, 1, 1, 1, 1, 0, 0, 0, 0, 0, 0, 0, 0, 0, 0, 0, 0, 0, 0])
me_throttle_lever.materials.append(None)
me_throttle_lever.use_remesh_preserve_volume = False
me_throttle_lever.use_remesh_preserve_attributes = False
me_throttle_lever.use_mirror_vertex_groups = False
me_throttle_lever.update()
me_throttle_quadrant_trim = bpy.data.meshes.new('throttle quadrant trim')
me_throttle_quadrant_trim.from_pydata([(0.017, -1.276e-07, 0.097), (0.023, 0.06839, 0.06839), (0.023, 0.05888, 0.07674), (0.023, 0.04836, 0.08377), (0.03, 0.06839, 0.06839), (0.03, 0.07674, 0.05888), (0.03, 0.08503, 0.04611), (0.03, 0.09133, 0.03186), (0.03, 0.09488, 0.0188), (0.03, 0.09663, 0.004282), (0.03, 0.09658, -0.005317), (0.023, 0.09658, -0.005317), (1.863e-09, 0.09658, -0.005317), (0.023, 0.09663, 0.004282), (0.023, 0.09488, 0.0188), (0.023, 0.09133, 0.03186), (0.023, 0.08503, 0.04611), (0.023, 0.07674, 0.05888), (0.023, 0.03434, 0.09042), (0.023, 0.01989, 0.09466), (0.023, 0.00573, 0.09655), (1.863e-09, -1.276e-07, 0.097), (1.863e-09, -0.04743, 0.097), (0.017, 0.09658, -0.005317), (0.017, 0.09663, 0.004282), (0.017, 0.09488, 0.0188), (0.017, 0.09133, 0.03186), (0.017, 0.08503, 0.04611), (0.017, 0.07674, 0.05888), (0.017, 0.06839, 0.06839), (0.023, -1.276e-07, 0.097), (0.03, -0.04743, 0.097), (0.03, -1.276e-07, 0.097), (0.03, 0.00573, 0.09655), (0.03, 0.01989, 0.09466), (1.863e-09, 0.09663, 0.004282), (1.863e-09, 0.09488, 0.0188), (1.863e-09, 0.09133, 0.03186), (1.863e-09, 0.08503, 0.04611), (1.863e-09, 0.07674, 0.05888), (0.03, 0.03434, 0.09042), (0.03, 0.04836, 0.08377), (0.03, 0.05888, 0.07674), (0.017, 0.00573, 0.09655), (0.017, 0.01989, 0.09466), (0.017, 0.03434, 0.09042), (0.017, 0.04836, 0.08377), (0.017, 0.05888, 0.07674), (1.863e-09, 0.00573, 0.09655), (1.863e-09, 0.01989, 0.09466), (1.863e-09, 0.03434, 0.09042), (1.863e-09, 0.04836, 0.08377), (1.863e-09, 0.05888, 0.07674), (1.863e-09, 0.06839, 0.06839), (0.017, -0.04743, 0.097), (0.023, -0.04743, 0.097), (0.023, 0.05319, 0.05319), (0.023, 0.04579, 0.05968), (0.023, 0.03761, 0.06514), (0.023, 0.07515, 0.00333), (0.023, 0.07379, 0.01462), (0.023, 0.07102, 0.02478), (0.023, 0.06612, 0.03586), (0.023, 0.05968, 0.04579), (0.023, 0.02671, 0.07032), (0.023, 0.01547, 0.07361), (0.023, 0.004456, 0.07509), (0.017, 0.07515, 0.00333), (0.017, 0.07379, 0.01462), (0.017, 0.07102, 0.02478), (0.017, 0.06612, 0.03586), (0.017, 0.05968, 0.04579), (0.017, 0.05319, 0.05319), (0.017, 0.004456, 0.07509), (0.017, 0.01547, 0.07361), (0.017, 0.02671, 0.07032), (0.017, 0.03761, 0.06514), (0.017, 0.04579, 0.05968)], [], [(8, 14, 15, 7), (44, 45, 50, 49), (46, 51, 50, 45), (5, 6, 16, 17), (9, 10, 11, 13), (34, 19, 20, 33), (6, 7, 15, 16), (8, 9, 13, 14), (41, 3, 18, 40), (27, 26, 37, 38), (33, 20, 30, 32), (25, 36, 37, 26), (42, 2, 3, 41), (25, 24, 35, 36), (34, 40, 18, 19), (28, 27, 38, 39), (24, 23, 12, 35), (13, 11, 23, 24), (44, 49, 48, 43), (47, 52, 51, 46), (43, 48, 21, 0), (20, 43, 0, 30), (54, 0, 21, 22), (55, 30, 0, 54), (31, 32, 30, 55), (28, 39, 53, 29), (4, 5, 17, 1), (42, 4, 1, 2), (47, 29, 53, 52), (1, 17, 63, 56), (13, 24, 67, 59), (28, 29, 72, 71), (16, 15, 61, 62), (44, 43, 73, 74), (18, 3, 58, 64), (2, 1, 56, 57), (24, 25, 68, 67), (3, 2, 57, 58), (25, 26, 69, 68), (17, 16, 62, 63), (47, 46, 76, 77), (19, 18, 64, 65), (29, 47, 77, 72), (43, 20, 66, 73), (46, 45, 75, 76), (26, 27, 70, 69), (20, 19, 65, 66), (14, 13, 59, 60), (27, 28, 71, 70), (15, 14, 60, 61), (45, 44, 74, 75), (73, 66, 65, 74), (74, 65, 64, 75), (75, 64, 58, 76), (76, 58, 57, 77), (77, 57, 56, 72), (72, 56, 63, 71), (71, 63, 62, 70), (70, 62, 61, 69), (69, 61, 60, 68), (68, 60, 59, 67)])
me_throttle_quadrant_trim.polygons.foreach_set('use_smooth', [True] * 61)
_uv = me_throttle_quadrant_trim.uv_layers.new(name='UVMap')
_uv.uv.foreach_set('vector', [-0.4372, 0.6613, -0.4372, 0.6073, -0.2295, 0.6073, -0.2295, 0.6613, 1.355, 0.5629, 1.096, 0.5629, 1.064, 0.43, 1.296, 0.43, 0.8306, 0.5629, 0.8262, 0.43, 1.064, 0.43, 1.096, 0.5629, 0.2435, 0.6613, 0.009696, 0.6613, 0.009696, 0.6073, 0.2435, 0.6073, -0.6617, 0.6613, -0.8209, 0.6613, -0.8209, 0.6073, -0.6617, 0.6073, 1.296, 0.6613, 1.296, 0.6073, 1.515, 0.6073, 1.515, 0.6613, 0.009696, 0.6613, -0.2295, 0.6613, -0.2295, 0.6073, 0.009696, 0.6073, -0.4372, 0.6613, -0.6617, 0.6613, -0.6617, 0.6073, -0.4372, 0.6073, 0.8262, 0.6613, 0.8262, 0.6073, 1.064, 0.6073, 1.064, 0.6613, -0.08052, 0.5629, -0.3475, 0.5629, -0.2295, 0.43, 0.009696, 0.43, 1.515, 0.6613, 1.515, 0.6073, 1.61, 0.6073, 1.61, 0.6613, -0.5792, 0.5629, -0.4372, 0.43, -0.2295, 0.43, -0.3475, 0.5629, 0.6319, 0.6613, 0.6319, 0.6073, 0.8262, 0.6073, 0.8262, 0.6613, -0.5792, 0.5629, -0.8298, 0.5629, -0.6617, 0.43, -0.4372, 0.43, 1.296, 0.6613, 1.064, 0.6613, 1.064, 0.6073, 1.296, 0.6073, 0.1804, 0.5629, -0.08052, 0.5629, 0.009696, 0.43, 0.2435, 0.43, -0.6617, 0.5611, -0.8209, 0.5611, -0.8209, 0.43, -0.6617, 0.43, -0.6617, 0.6073, -0.8209, 0.6073, -0.8209, 0.5611, -0.6617, 0.5611, 1.355, 0.5629, 1.296, 0.43, 1.515, 0.43, 1.599, 0.5629, 0.6139, 0.5629, 0.6319, 0.43, 0.8262, 0.43, 0.8306, 0.5629, 1.515, 0.5611, 1.515, 0.43, 1.61, 0.43, 1.61, 0.5611, 1.515, 0.6073, 1.515, 0.5611, 1.61, 0.5611, 1.61, 0.6073, 2.397, 0.5611, 1.61, 0.5611, 1.61, 0.43, 2.397, 0.43, 2.397, 0.6073, 1.61, 0.6073, 1.61, 0.5611, 2.397, 0.5611, 2.397, 0.6613, 1.61, 0.6613, 1.61, 0.6073, 2.397, 0.6073, 0.1804, 0.5629, 0.2435, 0.43, 0.4377, 0.43, 0.3971, 0.5629, 0.4377, 0.6613, 0.2435, 0.6613, 0.2435, 0.6073, 0.4377, 0.6073, 0.6319, 0.6613, 0.4377, 0.6613, 0.4377, 0.6073, 0.6319, 0.6073, 0.6139, 0.5629, 0.3971, 0.5629, 0.4377, 0.43, 0.6319, 0.43, 0.618, 0.6412, 0.6899, 0.5547, 0.5428, 0.4358, 0.4869, 0.503, 0.8551, 0.1344, 0.8551, 0.1344, 0.6713, 0.1089, 0.6713, 0.1089, 0.6899, 0.5547, 0.618, 0.6412, 0.4869, 0.503, 0.5428, 0.4358, 0.7505, 0.4591, 0.7988, 0.356, 0.6275, 0.2812, 0.59, 0.3614, 0.2441, 0.8687, 0.1371, 0.8911, 0.1129, 0.6974, 0.1961, 0.68, 0.3474, 0.8317, 0.4452, 0.7809, 0.3525, 0.6117, 0.2764, 0.6512, 0.536, 0.717, 0.618, 0.6412, 0.4869, 0.503, 0.4231, 0.562, 0.8551, 0.1344, 0.8338, 0.2471, 0.6548, 0.1966, 0.6713, 0.1089, 0.4452, 0.7809, 0.536, 0.717, 0.4231, 0.562, 0.3525, 0.6117, 0.8338, 0.2471, 0.7988, 0.356, 0.6275, 0.2812, 0.6548, 0.1966, 0.6899, 0.5547, 0.7505, 0.4591, 0.59, 0.3614, 0.5428, 0.4358, 0.536, 0.717, 0.4452, 0.7809, 0.3525, 0.6117, 0.4231, 0.562, 0.2441, 0.8687, 0.3474, 0.8317, 0.2764, 0.6512, 0.1961, 0.68, 0.618, 0.6412, 0.536, 0.717, 0.4231, 0.562, 0.4869, 0.503, 0.1371, 0.8911, 0.1371, 0.8911, 0.1129, 0.6974, 0.1129, 0.6974, 0.4452, 0.7809, 0.3474, 0.8317, 0.2764, 0.6512, 0.3525, 0.6117, 0.7988, 0.356, 0.7505, 0.4591, 0.59, 0.3614, 0.6275, 0.2812, 0.1371, 0.8911, 0.2441, 0.8687, 0.1961, 0.68, 0.1129, 0.6974, 0.8338, 0.2471, 0.8551, 0.1344, 0.6713, 0.1089, 0.6548, 0.1966, 0.7505, 0.4591, 0.6899, 0.5547, 0.5428, 0.4358, 0.59, 0.3614, 0.7988, 0.356, 0.8338, 0.2471, 0.6548, 0.1966, 0.6275, 0.2812, 0.3474, 0.8317, 0.2441, 0.8687, 0.1961, 0.68, 0.2764, 0.6512, 1.247, 0.5629, 1.247, 0.6003, 1.199, 0.6003, 1.199, 0.5629, 1.199, 0.5629, 1.199, 0.6003, 1.136, 0.6003, 1.136, 0.5629, 1.136, 0.5629, 1.136, 0.6003, 1.046, 0.6003, 1.046, 0.5629, 1.046, 0.5629, 1.046, 0.6003, 0.8958, 0.6003, 0.8958, 0.5629, 0.8958, 0.5629, 0.8958, 0.6003, 0.6445, 0.6003, 0.6445, 0.5629, 0.6445, 0.5629, 0.6445, 0.6003, 0.3932, 0.6003, 0.3932, 0.5629, 0.3932, 0.5629, 0.3932, 0.6003, 0.2426, 0.6003, 0.2426, 0.5629, 0.2426, 0.5629, 0.2426, 0.6003, 0.1528, 0.6003, 0.1528, 0.5629, 0.1528, 0.5629, 0.1528, 0.6003, 0.09041, 0.6003, 0.09041, 0.5629, 0.09041, 0.5629, 0.09041, 0.6003, 0.04159, 0.6003, 0.04159, 0.5629])
me_throttle_quadrant_trim.materials.append(mat_black_plastic)
me_throttle_quadrant_trim.use_remesh_preserve_volume = False
me_throttle_quadrant_trim.use_remesh_preserve_attributes = False
me_throttle_quadrant_trim.use_mirror_vertex_groups = False
me_throttle_quadrant_trim.update()
me_throttle_quadrant = bpy.data.meshes.new('throttle quadrant')
me_throttle_quadrant.from_pydata([(0.039, -4.044e-08, 0.099), (0.03, -4.044e-08, 0.099), (0.03, -4.044e-08, 0.072), (0.0, -4.044e-08, 0.072), (0.039, 0.01292, 0.09815), (0.03, 0.01292, 0.09815), (0.03, 0.009398, 0.07138), (0.0, 0.009398, 0.07138), (0.039, 0.02562, 0.09563), (0.03, 0.02562, 0.09563), (0.03, 0.01863, 0.06955), (0.0, 0.01863, 0.06955), (0.039, 0.03789, 0.09146), (0.03, 0.03789, 0.09146), (0.03, 0.02755, 0.06652), (0.0, 0.02755, 0.06652), (0.039, 0.0495, 0.08574), (0.03, 0.0495, 0.08574), (0.03, 0.036, 0.06235), (0.0, 0.036, 0.06235), (0.039, 0.06027, 0.07854), (0.03, 0.06027, 0.07854), (0.03, 0.04383, 0.05712), (0.0, 0.04383, 0.05712), (0.039, 0.07, 0.07), (0.03, 0.07, 0.07), (0.03, 0.05091, 0.05091), (0.0, 0.05091, 0.05091), (0.039, 0.07854, 0.06027), (0.03, 0.07854, 0.06027), (0.03, 0.05712, 0.04383), (0.0, 0.05712, 0.04383), (0.039, 0.08574, 0.0495), (0.03, 0.08574, 0.0495), (0.03, 0.06235, 0.036), (0.0, 0.06235, 0.036), (0.039, 0.09146, 0.03789), (0.03, 0.09146, 0.03789), (0.03, 0.06652, 0.02755), (0.0, 0.06652, 0.02755), (0.039, 0.09563, 0.02562), (0.03, 0.09563, 0.02562), (0.03, 0.06955, 0.01863), (0.0, 0.06955, 0.01863), (0.039, 0.09815, 0.01292), (0.03, 0.09815, 0.01292), (0.03, 0.07138, 0.009398), (0.0, 0.07138, 0.009398), (0.039, 0.099, -1.241e-07), (0.03, 0.099, -1.241e-07), (0.03, 0.072, -1.073e-07), (0.0, 0.072, -1.073e-07), (0.039, 0.09885, -0.005445), (0.03, 0.09885, -0.005445), (0.03, 0.09674, -0.005329), (0.0, 0.09674, -0.005329), (0.039, 0.098, -0.01404), (0.03, 0.098, -0.01404), (0.03, 0.09591, -0.01374), (0.0, 0.09591, -0.01374), (0.039, -9.757e-08, -4.359e-08), (0.039, -0.05264, -0.089), (0.039, -0.02674, -0.089), (0.03, -0.02674, -0.089), (0.03, -0.02885, -0.089), (3.725e-08, -0.02885, -0.089), (0.039, -0.045, 0.099), (0.03, -0.045, 0.099), (0.03, -0.045, 0.072), (0.0, -0.045, 0.072), (0.039, -0.045, -4.359e-08), (0.039, -0.09764, -0.089)], [], [(2, 6, 7, 3), (1, 5, 6, 2), (4, 8, 9, 5), (6, 10, 11, 7), (5, 9, 10, 6), (8, 12, 13, 9), (9, 13, 14, 10), (12, 16, 17, 13), (10, 14, 15, 11), (13, 17, 18, 14), (16, 20, 21, 17), (14, 18, 19, 15), (20, 24, 25, 21), (18, 22, 23, 19), (17, 21, 22, 18), (22, 26, 27, 23), (21, 25, 26, 22), (24, 28, 29, 25), (26, 30, 31, 27), (25, 29, 30, 26), (28, 32, 33, 29), (29, 33, 34, 30), (32, 36, 37, 33), (30, 34, 35, 31), (33, 37, 38, 34), (36, 40, 41, 37), (34, 38, 39, 35), (40, 44, 45, 41), (38, 42, 43, 39), (37, 41, 42, 38), (42, 46, 47, 43), (41, 45, 46, 42), (44, 48, 49, 45), (46, 50, 51, 47), (45, 49, 50, 46), (49, 48, 52, 53), (51, 50, 54, 55), (53, 52, 56, 57), (50, 49, 53, 54), (54, 53, 57, 58), (55, 54, 58, 59), (56, 62, 63, 57), (60, 62, 56), (60, 4, 0), (60, 8, 4), (60, 12, 8), (60, 16, 12), (60, 20, 16), (60, 24, 20), (60, 28, 24), (60, 32, 28), (60, 36, 32), (60, 40, 36), (60, 44, 40), (60, 48, 44), (48, 60, 52), (52, 60, 56), (58, 64, 65, 59), (57, 63, 64, 58), (60, 61, 62), (0, 4, 5, 1), (61, 60, 70, 71), (60, 0, 66, 70), (0, 1, 67, 66), (2, 3, 69, 68), (1, 2, 68, 67)])
me_throttle_quadrant.polygons.foreach_set('use_smooth', [True] * 66)
_uv = me_throttle_quadrant.uv_layers.new(name='UVMap')
_uv.uv.foreach_set('vector', [-0.006547, 2.012, -0.006547, 2.131, -0.6864, 2.131, -0.6864, 2.012, 0.6733, 1.616, 0.836, 1.605, 0.7917, 1.268, 0.6733, 1.276, 0.09543, 2.175, 0.09543, 2.335, -0.006547, 2.335, -0.006547, 2.175, -0.006547, 2.131, -0.006547, 2.247, -0.6864, 2.247, -0.6864, 2.131, 0.836, 1.605, 0.9959, 1.573, 0.9079, 1.245, 0.7917, 1.268, 0.09543, 2.335, 0.09543, 2.489, -0.006547, 2.489, -0.006547, 2.335, 0.9959, 1.573, 1.15, 1.521, 1.02, 1.207, 0.9079, 1.245, 0.09543, 2.489, 0.09543, 2.635, -0.006547, 2.635, -0.006547, 2.489, -0.006547, 2.247, -0.006547, 2.359, -0.6864, 2.359, -0.6864, 2.247, 1.15, 1.521, 1.297, 1.449, 1.127, 1.154, 1.02, 1.207, 0.09543, 2.635, 0.09543, 2.771, -0.006547, 2.771, -0.006547, 2.635, -0.006547, 2.359, -0.006547, 2.466, -0.6864, 2.466, -0.6864, 2.359, 0.09543, 2.771, 0.09543, 2.894, -0.006547, 2.894, -0.006547, 2.771, -0.006547, 2.466, -0.006547, 2.564, -0.6864, 2.564, -0.6864, 2.466, 1.297, 1.449, 1.432, 1.358, 1.225, 1.088, 1.127, 1.154, -0.006547, 2.564, -0.006547, 2.653, -0.6864, 2.653, -0.6864, 2.564, 1.432, 1.358, 1.555, 1.251, 1.314, 1.01, 1.225, 1.088, 0.09543, 1.251, 0.09543, 1.128, -0.006547, 1.128, -0.006547, 1.251, -0.006547, 1.01, -0.006547, 0.9211, -0.6864, 0.9211, -0.6864, 1.01, 1.555, 1.251, 1.662, 1.128, 1.393, 0.9211, 1.314, 1.01, 0.09543, 1.128, 0.09543, 0.9924, -0.006547, 0.9924, -0.006547, 1.128, 1.662, 1.128, 1.753, 0.9924, 1.458, 0.8225, 1.393, 0.9211, 0.09543, 0.9924, 0.09543, 0.8462, -0.006547, 0.8462, -0.006547, 0.9924, -0.006547, 0.9211, -0.006547, 0.8225, -0.6864, 0.8225, -0.6864, 0.9211, 1.753, 0.9924, 1.825, 0.8462, 1.511, 0.7161, 1.458, 0.8225, 0.09543, 0.8462, 0.09543, 0.6918, -0.006547, 0.6918, -0.006547, 0.8462, -0.006547, 0.8225, -0.006547, 0.7161, -0.6864, 0.7161, -0.6864, 0.8225, 0.09543, 0.6918, 0.09543, 0.5319, -0.006547, 0.5319, -0.006547, 0.6918, -0.006547, 0.7161, -0.006547, 0.6038, -0.6864, 0.6038, -0.6864, 0.7161, 1.825, 0.8462, 1.877, 0.6918, 1.549, 0.6038, 1.511, 0.7161, -0.006547, 0.6038, -0.006547, 0.4875, -0.6864, 0.4875, -0.6864, 0.6038, 1.877, 0.6918, 1.909, 0.5319, 1.572, 0.4875, 1.549, 0.6038, 0.09543, 0.5319, 0.09543, 0.3692, -0.006547, 0.3692, -0.006547, 0.5319, -0.006547, 0.4875, -0.006547, 0.3692, -0.6864, 0.3692, -0.6864, 0.4875, 1.909, 0.5319, 1.92, 0.3692, 1.58, 0.3692, 1.572, 0.4875, -0.006547, 0.3692, 0.09543, 0.3692, 0.09543, 0.2606, -0.006547, 0.2606, -0.6864, 2.919, -0.006547, 2.919, -0.006547, 3.227, -0.6864, 3.227, -0.006547, 0.2606, 0.09543, 0.2606, 0.09543, 0.1528, -0.006547, 0.1528, 1.58, 0.3692, 1.92, 0.3692, 1.915, 0.2606, 1.889, 0.2629, 1.889, 0.2629, 1.915, 0.2606, 1.901, 0.1528, 1.875, 0.1574, -0.6864, 0.2629, -0.006547, 0.2629, -0.006547, 0.1574, -0.6864, 0.1574, 0.09543, 0.1528, 0.09544, -2.315, -0.006547, -2.315, -0.006547, 0.1528, 0.1516, 1.709, 0.6385, 0.4401, 1.249, 1.525, 0.1516, 1.709, 0.2971, 2.758, 0.1516, 2.767, 0.1516, 1.709, 0.44, 2.731, 0.2971, 2.758, 0.1516, 1.709, 0.578, 2.686, 0.44, 2.731, 0.1516, 1.709, 0.7087, 2.625, 0.578, 2.686, 0.1516, 1.709, 0.8299, 2.548, 0.7087, 2.625, 0.1516, 1.709, 0.9394, 2.457, 0.8299, 2.548, 0.1516, 1.709, 1.036, 2.353, 0.9394, 2.457, 0.1516, 1.709, 1.116, 2.238, 1.036, 2.353, 0.1516, 1.709, 1.181, 2.114, 1.116, 2.238, 0.1516, 1.709, 1.228, 1.983, 1.181, 2.114, 0.1516, 1.709, 1.256, 1.847, 1.228, 1.983, 0.1516, 1.709, 1.266, 1.709, 1.256, 1.847, 1.266, 1.709, 0.1516, 1.709, 1.262, 1.616, 1.262, 1.616, 0.1516, 1.709, 1.249, 1.525, -0.006547, 0.1574, -0.006547, -2.301, -0.6864, -2.301, -0.6864, 0.1574, 1.901, 0.1528, 0.563, -2.315, 0.5399, -2.301, 1.875, 0.1574, 0.1516, 1.709, -0.5533, 0.4401, 0.6385, 0.4401, 0.09543, 2.012, 0.09543, 2.175, -0.006547, 2.175, -0.006547, 2.012, -0.5598, -1.409, 0.1539, -0.1645, -0.373, -0.1635, -1.087, -1.408, 0.1539, -0.1645, 0.1374, 0.875, -0.3895, 0.8761, -0.373, -0.1635, -0.1172, -0.1421, -0.1172, -0.237, 0.355, -0.237, 0.355, -0.1421, -0.6839, -0.353, -0.1172, -0.353, -0.1172, 0.1743, -0.6839, 0.1743, -0.1172, 0.1743, -0.1172, -0.1421, 0.355, -0.1421, 0.355, 0.1743])
me_throttle_quadrant.materials.append(mat_brown_plastic)
me_throttle_quadrant.use_remesh_preserve_volume = False
me_throttle_quadrant.use_remesh_preserve_attributes = False
me_throttle_quadrant.use_mirror_vertex_groups = False
me_throttle_quadrant.update()
me_yoke_rod_gasket = bpy.data.meshes.new('yoke rod gasket')
me_yoke_rod_gasket.from_pydata([(0.23, 0.004, 0.01409), (0.2246, 0.004, 0.01302), (0.22, 0.004, 0.009962), (0.217, 0.004, 0.005391), (0.2159, 0.004, -6.158e-10), (0.217, 0.004, -0.005391), (0.22, 0.004, -0.009962), (0.2246, 0.004, -0.01302), (0.23, 0.004, -0.01409), (0.2354, 0.004, -0.01302), (0.24, 0.004, -0.009962), (0.243, 0.004, -0.005391), (0.2441, 0.004, 1.68e-10), (0.243, 0.004, 0.005391), (0.24, 0.004, 0.009962), (0.2354, 0.004, 0.01302), (0.23, 0.006, 0.01409), (0.2246, 0.006, 0.01302), (0.22, 0.006, 0.009962), (0.217, 0.006, 0.005391), (0.2159, 0.006, -6.158e-10), (0.217, 0.006, -0.005391), (0.22, 0.006, -0.009962), (0.2246, 0.006, -0.01302), (0.23, 0.006, -0.01409), (0.2354, 0.006, -0.01302), (0.24, 0.006, -0.009962), (0.243, 0.006, -0.005391), (0.2441, 0.006, 1.68e-10), (0.243, 0.006, 0.005391), (0.24, 0.006, 0.009962), (0.2354, 0.006, 0.01302), (0.23, 0.006, 0.01322), (0.2249, 0.006, 0.01222), (0.2206, 0.006, 0.009351), (0.2178, 0.006, 0.005061), (0.2168, 0.006, -5.781e-10), (0.2178, 0.006, -0.005061), (0.2206, 0.006, -0.009351), (0.2249, 0.006, -0.01222), (0.23, 0.006, -0.01322), (0.2351, 0.006, -0.01222), (0.2394, 0.006, -0.009351), (0.2422, 0.006, -0.005061), (0.2432, 0.006, 1.577e-10), (0.2422, 0.006, 0.005061), (0.2394, 0.006, 0.009351), (0.2351, 0.006, 0.01222), (0.23, 0.0, 0.01322), (0.2249, 0.0, 0.01222), (0.2206, 0.0, 0.009351), (0.2178, 0.0, 0.005061), (0.2168, 0.0, -5.781e-10), (0.2178, 0.0, -0.005061), (0.2206, 0.0, -0.009351), (0.2249, 0.0, -0.01222), (0.23, 0.0, -0.01322), (0.2351, 0.0, -0.01222), (0.2394, 0.0, -0.009351), (0.2422, 0.0, -0.005061), (0.2432, 0.0, 1.577e-10), (0.2422, 0.0, 0.005061), (0.2394, 0.0, 0.009351), (0.2351, 0.0, 0.01222), (0.23, 0.002, 0.01691), (0.2235, 0.002, 0.01562), (0.218, 0.002, 0.01195), (0.2144, 0.002, 0.00647), (0.2131, 0.002, -7.39e-10), (0.2144, 0.002, -0.00647), (0.218, 0.002, -0.01195), (0.2235, 0.002, -0.01562), (0.23, 0.002, -0.01691), (0.2365, 0.002, -0.01562), (0.242, 0.002, -0.01195), (0.2456, 0.002, -0.00647), (0.2469, 0.002, 2.016e-10), (0.2456, 0.002, 0.00647), (0.242, 0.002, 0.01195), (0.2365, 0.002, 0.01562), (0.23, 0.0, 0.01691), (0.2235, 0.0, 0.01562), (0.218, 0.0, 0.01195), (0.2144, 0.0, 0.00647), (0.2131, 0.0, -7.39e-10), (0.2144, 0.0, -0.00647), (0.218, 0.0, -0.01195), (0.2235, 0.0, -0.01562), (0.23, 0.0, -0.01691), (0.2365, 0.0, -0.01562), (0.242, 0.0, -0.01195), (0.2456, 0.0, -0.00647), (0.2469, 0.0, 2.016e-10), (0.2456, 0.0, 0.00647), (0.242, 0.0, 0.01195), (0.2365, 0.0, 0.01562)], [], [(4, 20, 21, 5), (0, 16, 17, 1), (12, 28, 29, 13), (8, 24, 25, 9), (9, 25, 26, 10), (5, 21, 22, 6), (1, 17, 18, 2), (13, 29, 30, 14), (14, 30, 31, 15), (10, 26, 27, 11), (6, 22, 23, 7), (2, 18, 19, 3), (15, 31, 16, 0), (11, 27, 28, 12), (7, 23, 24, 8), (3, 19, 20, 4), (17, 33, 34, 18), (29, 45, 46, 30), (25, 41, 42, 26), (21, 37, 38, 22), (22, 38, 39, 23), (18, 34, 35, 19), (30, 46, 47, 31), (26, 42, 43, 27), (27, 43, 44, 28), (23, 39, 40, 24), (19, 35, 36, 20), (31, 47, 32, 16), (28, 44, 45, 29), (24, 40, 41, 25), (20, 36, 37, 21), (16, 32, 33, 17), (41, 57, 58, 42), (37, 53, 54, 38), (33, 49, 50, 34), (45, 61, 62, 46), (46, 62, 63, 47), (42, 58, 59, 43), (38, 54, 55, 39), (34, 50, 51, 35), (47, 63, 48, 32), (43, 59, 60, 44), (39, 55, 56, 40), (35, 51, 52, 36), (36, 52, 53, 37), (32, 48, 49, 33), (44, 60, 61, 45), (40, 56, 57, 41), (4, 5, 69, 68), (15, 0, 64, 79), (2, 3, 67, 66), (13, 14, 78, 77), (0, 1, 65, 64), (11, 12, 76, 75), (9, 10, 74, 73), (7, 8, 72, 71), (5, 6, 70, 69), (3, 4, 68, 67), (14, 15, 79, 78), (1, 2, 66, 65), (12, 13, 77, 76), (10, 11, 75, 74), (8, 9, 73, 72), (6, 7, 71, 70), (66, 67, 83, 82), (77, 78, 94, 93), (64, 65, 81, 80), (75, 76, 92, 91), (73, 74, 90, 89), (71, 72, 88, 87), (69, 70, 86, 85), (67, 68, 84, 83), (78, 79, 95, 94), (65, 66, 82, 81), (76, 77, 93, 92), (74, 75, 91, 90), (72, 73, 89, 88), (70, 71, 87, 86), (68, 69, 85, 84), (79, 64, 80, 95)])
me_yoke_rod_gasket.polygons.foreach_set('use_smooth', [True] * 80)
me_yoke_rod_gasket.materials.append(None)
me_yoke_rod_gasket.use_remesh_preserve_volume = False
me_yoke_rod_gasket.use_remesh_preserve_attributes = False
me_yoke_rod_gasket.use_mirror_vertex_groups = False
me_yoke_rod_gasket.update()
me_cockpit_registration = bpy.data.meshes.new('cockpit registration')
me_cockpit_registration.from_pydata([(0.0192, 0.001, -0.008), (-0.0192, 0.001, -0.008), (0.0192, 0.001, 0.008), (-0.0192, 0.001, 0.008), (0.02135, -0.001, -0.00949), (-0.02135, -0.001, -0.00949), (0.02135, -0.001, 0.00949), (-0.02135, -0.001, 0.00949)], [], [(1, 3, 2, 0), (3, 1, 5, 7), (2, 3, 7, 6), (1, 0, 4, 5), (0, 2, 6, 4)])
me_cockpit_registration.polygons.foreach_set('material_index', [1, 0, 0, 0, 0])
_uv = me_cockpit_registration.uv_layers.new(name='UVMap')
_uv.uv.foreach_set('vector', [0.06102, 0.4111, 0.06001, 0.04623, 0.9398, 0.04601, 0.9391, 0.4109, 0.06001, 0.04623, 0.06102, 0.4111, 0.002025, 0.4572, 6.761e-05, 6.761e-05, 0.9398, 0.04601, 0.06001, 0.04623, 6.761e-05, 6.761e-05, 0.9999, 6.761e-05, 0.06102, 0.4111, 0.9391, 0.4109, 0.9979, 0.4572, 0.002025, 0.4572, 0.9391, 0.4109, 0.9398, 0.04601, 0.9999, 6.761e-05, 0.9979, 0.4572])
me_cockpit_registration.materials.append(None)
me_cockpit_registration.materials.append(None)
me_cockpit_registration.use_remesh_preserve_volume = False
me_cockpit_registration.use_remesh_preserve_attributes = False
me_cockpit_registration.use_mirror_vertex_groups = False
me_cockpit_registration.update()

# ---- objects
ob_copilot_view = bpy.data.objects.new('copilot view', cam_human)
ob_pilot_view = bpy.data.objects.new('pilot view', cam_human)
ob_dashboard = bpy.data.objects.new('dashboard', me_dashboard)
ob_mixture_lever = bpy.data.objects.new('mixture lever', me_mixture_lever)
ob_throttle_quadrant_001 = bpy.data.objects.new('throttle quadrant.001', me_throttle_quadrant_001)
ob_throttle_lever = bpy.data.objects.new('throttle lever', me_throttle_lever)
ob_throttle_quadrant_trim = bpy.data.objects.new('throttle quadrant trim', me_throttle_quadrant_trim)
ob_throttle_quadrant = bpy.data.objects.new('throttle quadrant', me_throttle_quadrant)
ob_yoke_rod_gasket = bpy.data.objects.new('yoke rod gasket', me_yoke_rod_gasket)
ob_cockpit_registration = bpy.data.objects.new('cockpit registration', me_cockpit_registration)

# ---- transforms, parenting, visibility, modifiers, constraints
ob_copilot_view.location = (-0.25, -1.3, 0.5)
ob_copilot_view.rotation_euler = (1.518, -7.903e-09, 3.142)
ob_copilot_view.lineart.crease_threshold = 0.0
ob_pilot_view.location = (0.25, -1.3, 0.5)
ob_pilot_view.rotation_euler = (1.518, -7.903e-09, 3.142)
ob_pilot_view.lineart.crease_threshold = 0.0
ob_dashboard.location = (0.0, -1.95, 0.2)
ob_dashboard.lineart.crease_threshold = 0.0
_m = ob_dashboard.modifiers.new('Mirror', 'MIRROR')
ob_mixture_lever.location = (-0.06, -1.95, -0.085)
ob_mixture_lever.rotation_euler = (-1.309, -2.145e-16, 1.646e-16)
ob_mixture_lever.lineart.crease_threshold = 0.0
_m = ob_mixture_lever.modifiers.new('EdgeSplit', 'EDGE_SPLIT')
_m.use_edge_angle = False
ob_throttle_quadrant_001.location = (0.0, -1.91, -0.23)
ob_throttle_quadrant_001.lineart.crease_threshold = 0.0
_m = ob_throttle_quadrant_001.modifiers.new('Mirror', 'MIRROR')
_m = ob_throttle_quadrant_001.modifiers.new('Bevel', 'BEVEL')
_m.width = 0.001
_m.width_pct = 0.001
_m.use_clamp_overlap = False
_m.material = 0
_m.spread = 0.0
ob_throttle_lever.location = (-0.02, -1.95, -0.085)
ob_throttle_lever.rotation_euler = (-1.309, -2.145e-16, 1.646e-16)
ob_throttle_lever.lineart.crease_threshold = 0.0
ob_throttle_lever.material_slots[0].link = 'OBJECT'; ob_throttle_lever.material_slots[0].material = mat_glossy_black_plastic
_m = ob_throttle_lever.modifiers.new('EdgeSplit', 'EDGE_SPLIT')
ob_throttle_quadrant_trim.location = (-0.04, -1.95, -0.085)
ob_throttle_quadrant_trim.lineart.crease_threshold = 0.0
_m = ob_throttle_quadrant_trim.modifiers.new('Mirror', 'MIRROR')
_m = ob_throttle_quadrant_trim.modifiers.new('Bevel', 'BEVEL')
_m.width = 0.001
_m.width_pct = 0.001
_m.use_clamp_overlap = False
_m.material = 0
_m.spread = 0.0
ob_throttle_quadrant.location = (-0.04, -1.95, -0.085)
ob_throttle_quadrant.lineart.crease_threshold = 0.0
_m = ob_throttle_quadrant.modifiers.new('Mirror', 'MIRROR')
_m = ob_throttle_quadrant.modifiers.new('Bevel', 'BEVEL')
_m.width = 0.001
_m.width_pct = 0.001
_m.use_clamp_overlap = False
_m.material = 0
_m.spread = 0.0
ob_yoke_rod_gasket.location = (0.0, -1.95, 0.06)
ob_yoke_rod_gasket.lineart.crease_threshold = 0.0
ob_yoke_rod_gasket.material_slots[0].link = 'OBJECT'; ob_yoke_rod_gasket.material_slots[0].material = mat_chrome
_m = ob_yoke_rod_gasket.modifiers.new('Mirror', 'MIRROR')
ob_cockpit_registration.location = (0.145, -1.95, 0.32)
ob_cockpit_registration.lineart.crease_threshold = 0.0
ob_cockpit_registration.material_slots[0].link = 'OBJECT'; ob_cockpit_registration.material_slots[0].material = mat_white_plastic
ob_cockpit_registration.material_slots[1].link = 'OBJECT'; ob_cockpit_registration.material_slots[1].material = mat_cockpit_registration

# ---- collection membership
col_collection_1.objects.link(ob_copilot_view)
col_collection_1.objects.link(ob_pilot_view)
col_collection_6.objects.link(ob_dashboard)
col_collection_6.objects.link(ob_mixture_lever)
col_collection_6.objects.link(ob_throttle_quadrant_001)
col_collection_6.objects.link(ob_throttle_lever)
col_collection_6.objects.link(ob_throttle_quadrant_trim)
col_collection_6.objects.link(ob_throttle_quadrant)
col_collection_6.objects.link(ob_yoke_rod_gasket)
col_collection_6.objects.link(ob_cockpit_registration)

# ---- scene / render settings (as saved in the file)
scene.camera = ob_pilot_view
scene.frame_start = 0; scene.frame_end = 200; scene.frame_set(0)
scene.render.engine = 'BLENDER_EEVEE_NEXT'
scene.render.image_settings.compression = 90
scene.render.resolution_x = 640
scene.render.resolution_y = 480
scene.render.dither_intensity = 0.0
scene.cycles.use_denoising = False
scene.cycles.samples = 100
scene.cycles.sampling_pattern = 'TABULATED_SOBOL'
scene.cycles.light_sampling_threshold = 0.0
scene.cycles.use_adaptive_sampling = False
scene.cycles.use_light_tree = False
scene.cycles.caustics_reflective = False
scene.cycles.caustics_refractive = False
scene.cycles.blur_glossy = 0.0
scene.cycles.max_bounces = 8
scene.cycles.diffuse_bounces = 1
scene.cycles.transmission_bounces = 8
scene.cycles.volume_bounces = 1
scene.cycles.film_exposure = 1.1
scene.cycles.pixel_filter_type = 'GAUSSIAN'
scene.cycles.sample_clamp_indirect = 0.0
scene.view_settings.view_transform = 'Standard'
bpy.context.view_layer.update()

# ---- added for rendering (the .blend has no usable light): sun
light_auto_sun = bpy.data.lights.new('AutoSun', 'SUN')
light_auto_sun.energy = 3.0
light_auto_sun.angle = 0.0523599
ob_auto_sun = bpy.data.objects.new('AutoSun', light_auto_sun)
scene.collection.objects.link(ob_auto_sun)
ob_auto_sun.rotation_euler = (0.872665, 0.174533, 0.523599)
bpy.context.view_layer.update()
